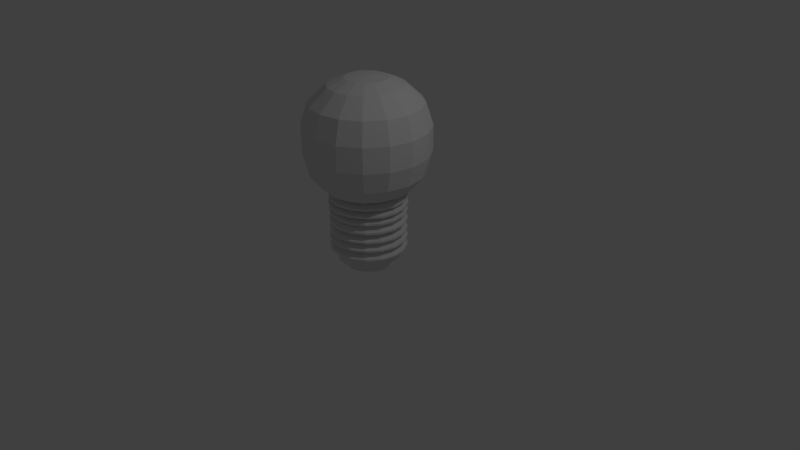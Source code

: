 # Source: pointLight.blend  (saved by Blender 2.78.0; exported with 4.5.12 LTS)
import bpy
from mathutils import Matrix  # noqa: F401  (used for matrix-valued properties, if any)

bpy.ops.wm.read_factory_settings(use_empty=True)
scene = bpy.context.scene
scene.name = 'Scene'

# ---- collections
col_collection_1 = bpy.data.collections.new('Collection 1'); scene.collection.children.link(col_collection_1)

# ---- materials (node trees are filled in below, after node groups)
mat_material = bpy.data.materials.new('Material')
mat_material.alpha_threshold = 0.0
mat_material.use_transparent_shadow = False
mat_material.roughness = 0.5
mat_material.line_color = (0.0, 0.0, 0.0, 1.0)

# ---- material node trees

# ---- world
world_world = bpy.data.worlds.new('World'); scene.world = world_world
world_world.color = (0.05088, 0.05088, 0.05088)
world_world.use_sun_shadow = False
world_world.sun_shadow_jitter_overblur = 0.0
world_world.cycles.sampling_method = 'MANUAL'

# ---- cameras
cam_camera = bpy.data.cameras.new('Camera')
cam_camera.clip_end = 100.0
cam_camera.lens = 35.0
cam_camera.sensor_width = 32.0
cam_camera.sensor_height = 18.0
cam_camera.ortho_scale = 7.314
cam_camera.dof.focus_distance = 0.0
cam_camera.dof.aperture_fstop = 128.0

# ---- lights
light_lamp = bpy.data.lights.new('Lamp', 'POINT')
light_lamp.transmission_factor = 0.0
light_lamp.cutoff_distance = 30.0
light_lamp.energy = 100.0
light_lamp.shadow_buffer_clip_start = 1.001
light_lamp.shadow_soft_size = 0.1
light_lamp.shadow_maximum_resolution = 0.006
light_lamp.use_absolute_resolution = True

# ---- meshes
me_cube = bpy.data.meshes.new('Cube')
me_cube.from_pydata([(-0.4024, 3.399e-07, 0.2323), (-0.4955, 3.474e-07, 0.1759), (-0.4, 3.576e-07, 0.1), (-0.4, 3.576e-07, 0.0), (-0.4931, 3.504e-07, 0.1539), (-7.451e-09, 1.024e-08, -0.1), (-0.3, 3.576e-07, 0.0), (-0.3, 3.576e-07, -0.1), (-0.4955, 3.339e-07, 0.2764), (-0.498, 3.306e-07, 0.3009), (-0.4073, 3.244e-07, 0.3474), (-0.4931, 3.181e-07, 0.3939), (-0.4931, 3.148e-07, 0.4184), (-0.4, 3.093e-07, 0.4601), (-0.4931, 3.017e-07, 0.5164), (-0.4955, 2.981e-07, 0.5433), (-0.4049, 2.905e-07, 0.5997), (-0.4931, 2.856e-07, 0.6364), (-0.4955, 2.819e-07, 0.6634), (-0.4024, 2.773e-07, 0.6977), (-0.5004, 2.724e-07, 0.7344), (-0.5029, 2.684e-07, 0.7638), (-0.4, 2.638e-07, 0.7981), (-0.498, 2.589e-07, 0.8348), (-0.498, 2.556e-07, 0.8593), (-0.4024, 2.507e-07, 0.8961), (-0.5609, 2.396e-07, 0.9784), (-0.7255, 2.131e-07, 1.176), (-0.7978, 1.774e-07, 1.441), (-0.7978, 1.344e-07, 1.761), (-0.7064, 9.623e-08, 2.046), (-0.4778, 6.757e-08, 2.259), (-0.2696, 5.597e-08, 2.345), (-0.3718, 0.154, 0.2323), (-0.4578, 0.1896, 0.1759), (-0.3696, 0.1531, 0.1), (-0.3696, 0.1531, 0.0), (-0.4555, 0.1887, 0.1539), (-7.451e-09, 1.118e-08, -0.1), (-0.2772, 0.1148, 0.0), (-0.2772, 0.1148, -0.1), (-0.4578, 0.1896, 0.2764), (-0.4601, 0.1906, 0.3009), (-0.3763, 0.1559, 0.3474), (-0.4555, 0.1887, 0.3939), (-0.4555, 0.1887, 0.4184), (-0.3696, 0.1531, 0.4601), (-0.4555, 0.1887, 0.5164), (-0.4578, 0.1896, 0.5433), (-0.3741, 0.1549, 0.5997), (-0.4555, 0.1887, 0.6364), (-0.4578, 0.1896, 0.6634), (-0.3718, 0.154, 0.6977), (-0.4623, 0.1915, 0.7344), (-0.4646, 0.1924, 0.7638), (-0.3696, 0.1531, 0.7981), (-0.4601, 0.1906, 0.8348), (-0.4601, 0.1906, 0.8593), (-0.3718, 0.154, 0.8961), (-0.5182, 0.2147, 0.9784), (-0.6702, 0.2776, 1.176), (-0.7371, 0.3053, 1.441), (-0.7371, 0.3053, 1.761), (-0.6526, 0.2703, 2.046), (-0.4415, 0.1829, 2.259), (-0.2491, 0.1032, 2.345), (-7.451e-09, 3.725e-09, 2.366), (-0.2846, 0.2846, 0.2323), (-0.3504, 0.3504, 0.1759), (-0.2828, 0.2828, 0.1), (-0.2828, 0.2828, 0.0), (-0.3487, 0.3487, 0.1539), (-7.451e-09, 7.451e-09, -0.1), (-0.2121, 0.2121, 0.0), (-0.2121, 0.2121, -0.1), (-0.3504, 0.3504, 0.2764), (-0.3521, 0.3521, 0.3009), (-0.288, 0.288, 0.3474), (-0.3487, 0.3487, 0.3939), (-0.3487, 0.3487, 0.4184), (-0.2828, 0.2828, 0.4601), (-0.3487, 0.3487, 0.5164), (-0.3504, 0.3504, 0.5433), (-0.2863, 0.2863, 0.5997), (-0.3487, 0.3487, 0.6364), (-0.3504, 0.3504, 0.6634), (-0.2846, 0.2846, 0.6977), (-0.3539, 0.3539, 0.7344), (-0.3556, 0.3556, 0.7638), (-0.2828, 0.2828, 0.7981), (-0.3521, 0.3521, 0.8348), (-0.3521, 0.3521, 0.8593), (-0.2846, 0.2846, 0.8961), (-0.3966, 0.3966, 0.9784), (-0.513, 0.513, 1.176), (-0.5641, 0.5641, 1.441), (-0.5641, 0.5641, 1.761), (-0.4995, 0.4995, 2.046), (-0.3379, 0.3379, 2.259), (-0.1906, 0.1906, 2.345), (-7.451e-09, 3.725e-09, 2.366), (-0.154, 0.3718, 0.2323), (-0.1896, 0.4578, 0.1759), (-0.1531, 0.3696, 0.1), (-0.1531, 0.3696, 0.0), (-0.1887, 0.4555, 0.1539), (-3.725e-09, 7.451e-09, -0.1), (-0.1148, 0.2772, 0.0), (-0.1148, 0.2772, -0.1), (-0.1896, 0.4578, 0.2764), (-0.1906, 0.4601, 0.3009), (-0.1559, 0.3763, 0.3474), (-0.1887, 0.4555, 0.3939), (-0.1887, 0.4555, 0.4184), (-0.1531, 0.3696, 0.4601), (-0.1887, 0.4555, 0.5164), (-0.1896, 0.4578, 0.5433), (-0.1549, 0.3741, 0.5997), (-0.1887, 0.4555, 0.6364), (-0.1896, 0.4578, 0.6634), (-0.154, 0.3718, 0.6977), (-0.1915, 0.4623, 0.7344), (-0.1924, 0.4646, 0.7638), (-0.1531, 0.3696, 0.7981), (-0.1906, 0.4601, 0.8348), (-0.1906, 0.4601, 0.8593), (-0.154, 0.3718, 0.8961), (-0.2147, 0.5182, 0.9784), (-0.2776, 0.6702, 1.176), (-0.3053, 0.7371, 1.441), (-0.3053, 0.7371, 1.761), (-0.2703, 0.6526, 2.046), (-0.1829, 0.4415, 2.259), (-0.1032, 0.2491, 2.345), (-7.451e-09, 0.0, 2.366), (3.576e-07, 0.4024, 0.2323), (3.725e-07, 0.4955, 0.1759), (3.874e-07, 0.4, 0.1), (3.874e-07, 0.4, 0.0), (3.725e-07, 0.4931, 0.1539), (-5.122e-09, 7.451e-09, -0.1), (4.023e-07, 0.3, 0.0), (4.023e-07, 0.3, -0.1), (3.725e-07, 0.4955, 0.2764), (3.874e-07, 0.498, 0.3009), (3.874e-07, 0.4073, 0.3474), (4.023e-07, 0.4931, 0.3939), (4.023e-07, 0.4931, 0.4184), (3.725e-07, 0.4, 0.4601), (3.725e-07, 0.4931, 0.5164), (3.576e-07, 0.4955, 0.5433), (3.427e-07, 0.4049, 0.5997), (3.576e-07, 0.4931, 0.6364), (3.576e-07, 0.4955, 0.6634), (2.98e-07, 0.4024, 0.6977), (3.427e-07, 0.5004, 0.7344), (3.725e-07, 0.5029, 0.7638), (3.278e-07, 0.4, 0.7981), (2.98e-07, 0.498, 0.8348), (2.98e-07, 0.498, 0.8593), (3.278e-07, 0.4024, 0.8961), (3.427e-07, 0.5609, 0.9784), (2.682e-07, 0.7255, 1.176), (2.682e-07, 0.7978, 1.441), (2.086e-07, 0.7978, 1.761), (1.788e-07, 0.7064, 2.046), (1.49e-07, 0.4778, 2.259), (1.118e-07, 0.2696, 2.345), (-7.451e-09, 0.0, 2.366), (0.154, 0.3718, 0.2323), (0.1896, 0.4578, 0.1759), (0.1531, 0.3696, 0.1), (0.1531, 0.3696, 0.0), (0.1887, 0.4555, 0.1539), (-3.725e-09, 7.451e-09, -0.1), (0.1148, 0.2772, 0.0), (0.1148, 0.2772, -0.1), (0.1896, 0.4578, 0.2764), (0.1906, 0.4601, 0.3009), (0.1559, 0.3763, 0.3474), (0.1887, 0.4555, 0.3939), (0.1887, 0.4555, 0.4184), (0.1531, 0.3696, 0.4601), (0.1887, 0.4555, 0.5164), (0.1896, 0.4578, 0.5433), (0.1549, 0.3741, 0.5997), (0.1887, 0.4555, 0.6364), (0.1896, 0.4578, 0.6634), (0.154, 0.3718, 0.6977), (0.1915, 0.4623, 0.7344), (0.1924, 0.4646, 0.7638), (0.1531, 0.3696, 0.7981), (0.1906, 0.4601, 0.8348), (0.1906, 0.4601, 0.8593), (0.154, 0.3718, 0.8961), (0.2147, 0.5182, 0.9784), (0.2776, 0.6702, 1.176), (0.3053, 0.7371, 1.441), (0.3053, 0.7371, 1.761), (0.2703, 0.6526, 2.046), (0.1829, 0.4415, 2.259), (0.1032, 0.2491, 2.345), (-7.451e-09, 0.0, 2.366), (0.2846, 0.2846, 0.2323), (0.3504, 0.3504, 0.1759), (0.2828, 0.2828, 0.1), (0.2828, 0.2828, 0.0), (0.3487, 0.3487, 0.1539), (-7.451e-09, 7.451e-09, -0.1), (0.2121, 0.2121, 0.0), (0.2121, 0.2121, -0.1), (0.3504, 0.3504, 0.2764), (0.3521, 0.3521, 0.3009), (0.288, 0.288, 0.3474), (0.3487, 0.3487, 0.3939), (0.3487, 0.3487, 0.4184), (0.2828, 0.2828, 0.4601), (0.3487, 0.3487, 0.5164), (0.3504, 0.3504, 0.5433), (0.2863, 0.2863, 0.5997), (0.3487, 0.3487, 0.6364), (0.3504, 0.3504, 0.6634), (0.2846, 0.2846, 0.6977), (0.3539, 0.3539, 0.7344), (0.3556, 0.3556, 0.7638), (0.2828, 0.2828, 0.7981), (0.3521, 0.3521, 0.8348), (0.3521, 0.3521, 0.8593), (0.2846, 0.2846, 0.8961), (0.3966, 0.3966, 0.9784), (0.513, 0.513, 1.176), (0.5641, 0.5641, 1.441), (0.5641, 0.5641, 1.761), (0.4995, 0.4995, 2.046), (0.3379, 0.3379, 2.259), (0.1906, 0.1906, 2.345), (-7.451e-09, 3.725e-09, 2.366), (0.3718, 0.154, 0.2323), (0.4578, 0.1896, 0.1759), (0.3696, 0.1531, 0.1), (0.3696, 0.1531, 0.0), (0.4555, 0.1887, 0.1539), (-7.451e-09, 1.118e-08, -0.1), (0.2772, 0.1148, 0.0), (0.2772, 0.1148, -0.1), (0.4578, 0.1896, 0.2764), (0.4601, 0.1906, 0.3009), (0.3763, 0.1559, 0.3474), (0.4555, 0.1887, 0.3939), (0.4555, 0.1887, 0.4184), (0.3696, 0.1531, 0.4601), (0.4555, 0.1887, 0.5164), (0.4578, 0.1896, 0.5433), (0.3741, 0.1549, 0.5997), (0.4555, 0.1887, 0.6364), (0.4578, 0.1896, 0.6634), (0.3718, 0.154, 0.6977), (0.4623, 0.1915, 0.7344), (0.4646, 0.1924, 0.7638), (0.3696, 0.1531, 0.7981), (0.4601, 0.1906, 0.8348), (0.4601, 0.1906, 0.8593), (0.3718, 0.154, 0.8961), (0.5182, 0.2147, 0.9784), (0.6702, 0.2776, 1.176), (0.7371, 0.3053, 1.441), (0.7371, 0.3053, 1.761), (0.6526, 0.2703, 2.046), (0.4415, 0.1829, 2.259), (0.2491, 0.1032, 2.345), (-7.451e-09, 3.725e-09, 2.366), (0.4024, -3.725e-07, 0.2323), (0.4955, -4.619e-07, 0.1759), (0.4, -4.321e-07, 0.1), (0.4, -4.321e-07, 0.0), (0.4931, -4.619e-07, 0.1539), (-7.451e-09, 1.024e-08, -0.1), (0.3, -4.47e-07, 0.0), (0.3, -4.47e-07, -0.1), (0.4955, -4.619e-07, 0.2764), (0.498, -4.47e-07, 0.3009), (0.4073, -4.172e-07, 0.3474), (0.4931, -4.619e-07, 0.3939), (0.4931, -4.619e-07, 0.4184), (0.4, -4.172e-07, 0.4601), (0.4931, -4.619e-07, 0.5164), (0.4955, -4.47e-07, 0.5433), (0.4049, -3.874e-07, 0.5997), (0.4931, -4.321e-07, 0.6364), (0.4955, -4.47e-07, 0.6634), (0.4024, -3.427e-07, 0.6977), (0.5004, -4.023e-07, 0.7344), (0.5029, -4.47e-07, 0.7638), (0.4, -3.874e-07, 0.7981), (0.498, -3.576e-07, 0.8348), (0.498, -3.576e-07, 0.8593), (0.4024, -3.874e-07, 0.8961), (0.5609, -4.47e-07, 0.9784), (0.7255, -3.874e-07, 1.176), (0.7978, -3.576e-07, 1.441), (0.7978, -2.98e-07, 1.761), (0.7064, -2.384e-07, 2.046), (0.4778, -2.086e-07, 2.259), (0.2696, -1.49e-07, 2.345), (-7.451e-09, 3.609e-09, 2.366), (0.3718, -0.154, 0.2323), (0.4578, -0.1896, 0.1759), (0.3696, -0.1531, 0.1), (0.3696, -0.1531, 0.0), (0.4555, -0.1887, 0.1539), (-7.451e-09, 1.118e-08, -0.1), (0.2772, -0.1148, 0.0), (0.2772, -0.1148, -0.1), (0.4578, -0.1896, 0.2764), (0.4601, -0.1906, 0.3009), (0.3763, -0.1559, 0.3474), (0.4555, -0.1887, 0.3939), (0.4555, -0.1887, 0.4184), (0.3696, -0.1531, 0.4601), (0.4555, -0.1887, 0.5164), (0.4578, -0.1896, 0.5433), (0.3741, -0.1549, 0.5997), (0.4555, -0.1887, 0.6364), (0.4578, -0.1896, 0.6634), (0.3718, -0.154, 0.6977), (0.4623, -0.1915, 0.7344), (0.4646, -0.1924, 0.7638), (0.3696, -0.1531, 0.7981), (0.4601, -0.1906, 0.8348), (0.4601, -0.1906, 0.8593), (0.3718, -0.154, 0.8961), (0.5182, -0.2147, 0.9784), (0.6702, -0.2776, 1.176), (0.7371, -0.3053, 1.441), (0.7371, -0.3053, 1.761), (0.6526, -0.2703, 2.046), (0.4415, -0.1829, 2.259), (0.2491, -0.1032, 2.345), (-7.451e-09, 3.725e-09, 2.366), (0.2846, -0.2846, 0.2323), (0.3504, -0.3504, 0.1759), (0.2828, -0.2828, 0.1), (0.2828, -0.2828, 0.0), (0.3487, -0.3487, 0.1539), (-7.451e-09, 7.451e-09, -0.1), (0.2121, -0.2121, 0.0), (0.2121, -0.2121, -0.1), (0.3504, -0.3504, 0.2764), (0.3521, -0.3521, 0.3009), (0.288, -0.288, 0.3474), (0.3487, -0.3487, 0.3939), (0.3487, -0.3487, 0.4184), (0.2828, -0.2828, 0.4601), (0.3487, -0.3487, 0.5164), (0.3504, -0.3504, 0.5433), (0.2863, -0.2863, 0.5997), (0.3487, -0.3487, 0.6364), (0.3504, -0.3504, 0.6634), (0.2846, -0.2846, 0.6977), (0.3539, -0.3539, 0.7344), (0.3556, -0.3556, 0.7638), (0.2828, -0.2828, 0.7981), (0.3521, -0.3521, 0.8348), (0.3521, -0.3521, 0.8593), (0.2846, -0.2846, 0.8961), (0.3966, -0.3966, 0.9784), (0.513, -0.513, 1.176), (0.5641, -0.5641, 1.441), (0.5641, -0.5641, 1.761), (0.4995, -0.4995, 2.046), (0.3379, -0.3379, 2.259), (0.1906, -0.1906, 2.345), (-7.451e-09, 3.725e-09, 2.366), (0.154, -0.3718, 0.2323), (0.1896, -0.4578, 0.1759), (0.1531, -0.3696, 0.1), (0.1531, -0.3696, 0.0), (0.1887, -0.4555, 0.1539), (-3.725e-09, 7.451e-09, -0.1), (0.1148, -0.2772, 0.0), (0.1148, -0.2772, -0.1), (0.1896, -0.4578, 0.2764), (0.1906, -0.4601, 0.3009), (0.1559, -0.3763, 0.3474), (0.1887, -0.4555, 0.3939), (0.1887, -0.4555, 0.4184), (0.1531, -0.3696, 0.4601), (0.1887, -0.4555, 0.5164), (0.1896, -0.4578, 0.5433), (0.1549, -0.3741, 0.5997), (0.1887, -0.4555, 0.6364), (0.1896, -0.4578, 0.6634), (0.154, -0.3718, 0.6977), (0.1915, -0.4623, 0.7344), (0.1924, -0.4646, 0.7638), (0.1531, -0.3696, 0.7981), (0.1906, -0.4601, 0.8348), (0.1906, -0.4601, 0.8593), (0.154, -0.3718, 0.8961), (0.2147, -0.5182, 0.9784), (0.2776, -0.6702, 1.176), (0.3053, -0.7371, 1.441), (0.3053, -0.7371, 1.761), (0.2703, -0.6526, 2.046), (0.1829, -0.4415, 2.259), (0.1032, -0.2491, 2.345), (-7.451e-09, 0.0, 2.366), (-4.321e-07, -0.4024, 0.2323), (-5.364e-07, -0.4955, 0.1759), (-4.917e-07, -0.4, 0.1), (-4.917e-07, -0.4, 0.0), (-5.662e-07, -0.4931, 0.1539), (-5.122e-09, 7.451e-09, -0.1), (-4.917e-07, -0.3, 0.0), (-4.917e-07, -0.3, -0.1), (-5.364e-07, -0.4955, 0.2764), (-5.066e-07, -0.498, 0.3009), (-4.321e-07, -0.4073, 0.3474), (-5.662e-07, -0.4931, 0.3939), (-5.662e-07, -0.4931, 0.4184), (-4.619e-07, -0.4, 0.4601), (-5.662e-07, -0.4931, 0.5164), (-5.364e-07, -0.4955, 0.5433), (-4.47e-07, -0.4049, 0.5997), (-5.215e-07, -0.4931, 0.6364), (-5.364e-07, -0.4955, 0.6634), (-3.874e-07, -0.4024, 0.6977), (-4.619e-07, -0.5004, 0.7344), (-5.066e-07, -0.5029, 0.7638), (-4.619e-07, -0.4, 0.7981), (-3.874e-07, -0.498, 0.8348), (-3.874e-07, -0.498, 0.8593), (-4.321e-07, -0.4024, 0.8961), (-5.364e-07, -0.5609, 0.9784), (-4.768e-07, -0.7255, 1.176), (-4.47e-07, -0.7978, 1.441), (-3.874e-07, -0.7978, 1.761), (-3.278e-07, -0.7064, 2.046), (-2.682e-07, -0.4778, 2.259), (-1.639e-07, -0.2696, 2.345), (-7.451e-09, 0.0, 2.366), (-0.154, -0.3718, 0.2323), (-0.1896, -0.4578, 0.1759), (-0.1531, -0.3696, 0.1), (-0.1531, -0.3696, 0.0), (-0.1887, -0.4555, 0.1539), (-3.725e-09, 7.451e-09, -0.1), (-0.1148, -0.2772, 0.0), (-0.1148, -0.2772, -0.1), (-0.1896, -0.4578, 0.2764), (-0.1906, -0.4601, 0.3009), (-0.1559, -0.3763, 0.3474), (-0.1887, -0.4555, 0.3939), (-0.1887, -0.4555, 0.4184), (-0.1531, -0.3696, 0.4601), (-0.1887, -0.4555, 0.5164), (-0.1896, -0.4578, 0.5433), (-0.1549, -0.3741, 0.5997), (-0.1887, -0.4555, 0.6364), (-0.1896, -0.4578, 0.6634), (-0.154, -0.3718, 0.6977), (-0.1915, -0.4623, 0.7344), (-0.1924, -0.4646, 0.7638), (-0.1531, -0.3696, 0.7981), (-0.1906, -0.4601, 0.8348), (-0.1906, -0.4601, 0.8593), (-0.154, -0.3718, 0.8961), (-0.2147, -0.5182, 0.9784), (-0.2776, -0.6702, 1.176), (-0.3053, -0.7371, 1.441), (-0.3053, -0.7371, 1.761), (-0.2703, -0.6526, 2.046), (-0.1829, -0.4415, 2.259), (-0.1032, -0.2491, 2.345), (-7.451e-09, 0.0, 2.366), (-0.2846, -0.2846, 0.2323), (-0.3504, -0.3504, 0.1759), (-0.2828, -0.2828, 0.1), (-0.2828, -0.2828, 0.0), (-0.3487, -0.3487, 0.1539), (-7.451e-09, 7.451e-09, -0.1), (-0.2121, -0.2121, 0.0), (-0.2121, -0.2121, -0.1), (-0.3504, -0.3504, 0.2764), (-0.3521, -0.3521, 0.3009), (-0.288, -0.288, 0.3474), (-0.3487, -0.3487, 0.3939), (-0.3487, -0.3487, 0.4184), (-0.2828, -0.2828, 0.4601), (-0.3487, -0.3487, 0.5164), (-0.3504, -0.3504, 0.5433), (-0.2863, -0.2863, 0.5997), (-0.3487, -0.3487, 0.6364), (-0.3504, -0.3504, 0.6634), (-0.2846, -0.2846, 0.6977), (-0.3539, -0.3539, 0.7344), (-0.3556, -0.3556, 0.7638), (-0.2828, -0.2828, 0.7981), (-0.3521, -0.3521, 0.8348), (-0.3521, -0.3521, 0.8593), (-0.2846, -0.2846, 0.8961), (-0.3966, -0.3966, 0.9784), (-0.513, -0.513, 1.176), (-0.5641, -0.5641, 1.441), (-0.5641, -0.5641, 1.761), (-0.4995, -0.4995, 2.046), (-0.3379, -0.3379, 2.259), (-0.1906, -0.1906, 2.345), (-7.451e-09, 3.725e-09, 2.366), (-0.3718, -0.154, 0.2323), (-0.4578, -0.1896, 0.1759), (-0.3696, -0.1531, 0.1), (-0.3696, -0.1531, 0.0), (-0.4555, -0.1887, 0.1539), (-7.451e-09, 1.118e-08, -0.1), (-0.2772, -0.1148, 0.0), (-0.2772, -0.1148, -0.1), (-0.4578, -0.1896, 0.2764), (-0.4601, -0.1906, 0.3009), (-0.3763, -0.1559, 0.3474), (-0.4555, -0.1887, 0.3939), (-0.4555, -0.1887, 0.4184), (-0.3696, -0.1531, 0.4601), (-0.4555, -0.1887, 0.5164), (-0.4578, -0.1896, 0.5433), (-0.3741, -0.1549, 0.5997), (-0.4555, -0.1887, 0.6364), (-0.4578, -0.1896, 0.6634), (-0.3718, -0.154, 0.6977), (-0.4623, -0.1915, 0.7344), (-0.4646, -0.1924, 0.7638), (-0.3696, -0.1531, 0.7981), (-0.4601, -0.1906, 0.8348), (-0.4601, -0.1906, 0.8593), (-0.3718, -0.154, 0.8961), (-0.5182, -0.2147, 0.9784), (-0.6702, -0.2776, 1.176), (-0.7371, -0.3053, 1.441), (-0.7371, -0.3053, 1.761), (-0.6526, -0.2703, 2.046), (-0.4415, -0.1829, 2.259), (-0.2491, -0.1032, 2.345), (-7.451e-09, 3.725e-09, 2.366), (-7.451e-09, 3.609e-09, 2.366)], [], [(3, 36, 39, 6), (23, 56, 55, 22), (4, 37, 35, 2), (24, 57, 56, 23), (7, 40, 38, 5), (25, 58, 57, 24), (6, 39, 40, 7), (26, 59, 58, 25), (13, 46, 45, 12), (27, 60, 59, 26), (14, 47, 46, 13), (12, 45, 44, 11), (28, 61, 60, 27), (15, 48, 47, 14), (11, 44, 43, 10), (29, 62, 61, 28), (16, 49, 48, 15), (10, 43, 42, 9), (30, 63, 62, 29), (17, 50, 49, 16), (9, 42, 41, 8), (31, 64, 63, 30), (18, 51, 50, 17), (8, 41, 33, 0), (32, 65, 64, 31), (19, 52, 51, 18), (0, 33, 34, 1), (543, 66, 65, 32), (20, 53, 52, 19), (1, 34, 37, 4), (21, 54, 53, 20), (2, 35, 36, 3), (22, 55, 54, 21), (45, 79, 78, 44), (61, 95, 94, 60), (48, 82, 81, 47), (44, 78, 77, 43), (62, 96, 95, 61), (49, 83, 82, 48), (43, 77, 76, 42), (63, 97, 96, 62), (50, 84, 83, 49), (42, 76, 75, 41), (64, 98, 97, 63), (51, 85, 84, 50), (41, 75, 67, 33), (65, 99, 98, 64), (52, 86, 85, 51), (33, 67, 68, 34), (66, 100, 99, 65), (53, 87, 86, 52), (34, 68, 71, 37), (54, 88, 87, 53), (35, 69, 70, 36), (55, 89, 88, 54), (36, 70, 73, 39), (56, 90, 89, 55), (37, 71, 69, 35), (57, 91, 90, 56), (40, 74, 72, 38), (58, 92, 91, 57), (39, 73, 74, 40), (59, 93, 92, 58), (46, 80, 79, 45), (60, 94, 93, 59), (47, 81, 80, 46), (91, 125, 124, 90), (74, 108, 106, 72), (92, 126, 125, 91), (73, 107, 108, 74), (93, 127, 126, 92), (80, 114, 113, 79), (94, 128, 127, 93), (81, 115, 114, 80), (79, 113, 112, 78), (95, 129, 128, 94), (82, 116, 115, 81), (78, 112, 111, 77), (96, 130, 129, 95), (83, 117, 116, 82), (77, 111, 110, 76), (97, 131, 130, 96), (84, 118, 117, 83), (76, 110, 109, 75), (98, 132, 131, 97), (85, 119, 118, 84), (75, 109, 101, 67), (99, 133, 132, 98), (86, 120, 119, 85), (67, 101, 102, 68), (100, 134, 133, 99), (87, 121, 120, 86), (68, 102, 105, 71), (88, 122, 121, 87), (69, 103, 104, 70), (89, 123, 122, 88), (70, 104, 107, 73), (90, 124, 123, 89), (71, 105, 103, 69), (134, 168, 167, 133), (121, 155, 154, 120), (102, 136, 139, 105), (122, 156, 155, 121), (103, 137, 138, 104), (123, 157, 156, 122), (104, 138, 141, 107), (124, 158, 157, 123), (105, 139, 137, 103), (125, 159, 158, 124), (108, 142, 140, 106), (126, 160, 159, 125), (107, 141, 142, 108), (127, 161, 160, 126), (114, 148, 147, 113), (128, 162, 161, 127), (115, 149, 148, 114), (113, 147, 146, 112), (129, 163, 162, 128), (116, 150, 149, 115), (112, 146, 145, 111), (130, 164, 163, 129), (117, 151, 150, 116), (111, 145, 144, 110), (131, 165, 164, 130), (118, 152, 151, 117), (110, 144, 143, 109), (132, 166, 165, 131), (119, 153, 152, 118), (109, 143, 135, 101), (133, 167, 166, 132), (120, 154, 153, 119), (101, 135, 136, 102), (164, 198, 197, 163), (151, 185, 184, 150), (145, 179, 178, 144), (165, 199, 198, 164), (152, 186, 185, 151), (144, 178, 177, 143), (166, 200, 199, 165), (153, 187, 186, 152), (143, 177, 169, 135), (167, 201, 200, 166), (154, 188, 187, 153), (135, 169, 170, 136), (168, 202, 201, 167), (155, 189, 188, 154), (136, 170, 173, 139), (156, 190, 189, 155), (137, 171, 172, 138), (157, 191, 190, 156), (138, 172, 175, 141), (158, 192, 191, 157), (139, 173, 171, 137), (159, 193, 192, 158), (142, 176, 174, 140), (160, 194, 193, 159), (141, 175, 176, 142), (161, 195, 194, 160), (148, 182, 181, 147), (162, 196, 195, 161), (149, 183, 182, 148), (147, 181, 180, 146), (163, 197, 196, 162), (150, 184, 183, 149), (146, 180, 179, 145), (194, 228, 227, 193), (175, 209, 210, 176), (195, 229, 228, 194), (182, 216, 215, 181), (196, 230, 229, 195), (183, 217, 216, 182), (181, 215, 214, 180), (197, 231, 230, 196), (184, 218, 217, 183), (180, 214, 213, 179), (198, 232, 231, 197), (185, 219, 218, 184), (179, 213, 212, 178), (199, 233, 232, 198), (186, 220, 219, 185), (178, 212, 211, 177), (200, 234, 233, 199), (187, 221, 220, 186), (177, 211, 203, 169), (201, 235, 234, 200), (188, 222, 221, 187), (169, 203, 204, 170), (202, 236, 235, 201), (189, 223, 222, 188), (170, 204, 207, 173), (190, 224, 223, 189), (171, 205, 206, 172), (191, 225, 224, 190), (172, 206, 209, 175), (192, 226, 225, 191), (173, 207, 205, 171), (193, 227, 226, 192), (176, 210, 208, 174), (224, 258, 257, 223), (205, 239, 240, 206), (225, 259, 258, 224), (206, 240, 243, 209), (226, 260, 259, 225), (207, 241, 239, 205), (227, 261, 260, 226), (210, 244, 242, 208), (228, 262, 261, 227), (209, 243, 244, 210), (229, 263, 262, 228), (216, 250, 249, 215), (230, 264, 263, 229), (217, 251, 250, 216), (215, 249, 248, 214), (231, 265, 264, 230), (218, 252, 251, 217), (214, 248, 247, 213), (232, 266, 265, 231), (219, 253, 252, 218), (213, 247, 246, 212), (233, 267, 266, 232), (220, 254, 253, 219), (212, 246, 245, 211), (234, 268, 267, 233), (221, 255, 254, 220), (211, 245, 237, 203), (235, 269, 268, 234), (222, 256, 255, 221), (203, 237, 238, 204), (236, 270, 269, 235), (223, 257, 256, 222), (204, 238, 241, 207), (254, 288, 287, 253), (246, 280, 279, 245), (268, 302, 301, 267), (255, 289, 288, 254), (245, 279, 271, 237), (269, 303, 302, 268), (256, 290, 289, 255), (237, 271, 272, 238), (270, 304, 303, 269), (257, 291, 290, 256), (238, 272, 275, 241), (258, 292, 291, 257), (239, 273, 274, 240), (259, 293, 292, 258), (240, 274, 277, 243), (260, 294, 293, 259), (241, 275, 273, 239), (261, 295, 294, 260), (244, 278, 276, 242), (262, 296, 295, 261), (243, 277, 278, 244), (263, 297, 296, 262), (250, 284, 283, 249), (264, 298, 297, 263), (251, 285, 284, 250), (249, 283, 282, 248), (265, 299, 298, 264), (252, 286, 285, 251), (248, 282, 281, 247), (266, 300, 299, 265), (253, 287, 286, 252), (247, 281, 280, 246), (267, 301, 300, 266), (284, 318, 317, 283), (298, 332, 331, 297), (285, 319, 318, 284), (283, 317, 316, 282), (299, 333, 332, 298), (286, 320, 319, 285), (282, 316, 315, 281), (300, 334, 333, 299), (287, 321, 320, 286), (281, 315, 314, 280), (301, 335, 334, 300), (288, 322, 321, 287), (280, 314, 313, 279), (302, 336, 335, 301), (289, 323, 322, 288), (279, 313, 305, 271), (303, 337, 336, 302), (290, 324, 323, 289), (271, 305, 306, 272), (304, 338, 337, 303), (291, 325, 324, 290), (272, 306, 309, 275), (292, 326, 325, 291), (273, 307, 308, 274), (293, 327, 326, 292), (274, 308, 311, 277), (294, 328, 327, 293), (275, 309, 307, 273), (295, 329, 328, 294), (278, 312, 310, 276), (296, 330, 329, 295), (277, 311, 312, 278), (297, 331, 330, 296), (308, 342, 345, 311), (328, 362, 361, 327), (309, 343, 341, 307), (329, 363, 362, 328), (312, 346, 344, 310), (330, 364, 363, 329), (311, 345, 346, 312), (331, 365, 364, 330), (318, 352, 351, 317), (332, 366, 365, 331), (319, 353, 352, 318), (317, 351, 350, 316), (333, 367, 366, 332), (320, 354, 353, 319), (316, 350, 349, 315), (334, 368, 367, 333), (321, 355, 354, 320), (315, 349, 348, 314), (335, 369, 368, 334), (322, 356, 355, 321), (314, 348, 347, 313), (336, 370, 369, 335), (323, 357, 356, 322), (313, 347, 339, 305), (337, 371, 370, 336), (324, 358, 357, 323), (305, 339, 340, 306), (338, 372, 371, 337), (325, 359, 358, 324), (306, 340, 343, 309), (326, 360, 359, 325), (307, 341, 342, 308), (327, 361, 360, 326), (347, 381, 373, 339), (371, 405, 404, 370), (358, 392, 391, 357), (339, 373, 374, 340), (372, 406, 405, 371), (359, 393, 392, 358), (340, 374, 377, 343), (360, 394, 393, 359), (341, 375, 376, 342), (361, 395, 394, 360), (342, 376, 379, 345), (362, 396, 395, 361), (343, 377, 375, 341), (363, 397, 396, 362), (346, 380, 378, 344), (364, 398, 397, 363), (345, 379, 380, 346), (365, 399, 398, 364), (352, 386, 385, 351), (366, 400, 399, 365), (353, 387, 386, 352), (351, 385, 384, 350), (367, 401, 400, 366), (354, 388, 387, 353), (350, 384, 383, 349), (368, 402, 401, 367), (355, 389, 388, 354), (349, 383, 382, 348), (369, 403, 402, 368), (356, 390, 389, 355), (348, 382, 381, 347), (370, 404, 403, 369), (357, 391, 390, 356), (385, 419, 418, 384), (401, 435, 434, 400), (388, 422, 421, 387), (384, 418, 417, 383), (402, 436, 435, 401), (389, 423, 422, 388), (383, 417, 416, 382), (403, 437, 436, 402), (390, 424, 423, 389), (382, 416, 415, 381), (404, 438, 437, 403), (391, 425, 424, 390), (381, 415, 407, 373), (405, 439, 438, 404), (392, 426, 425, 391), (373, 407, 408, 374), (406, 440, 439, 405), (393, 427, 426, 392), (374, 408, 411, 377), (394, 428, 427, 393), (375, 409, 410, 376), (395, 429, 428, 394), (376, 410, 413, 379), (396, 430, 429, 395), (377, 411, 409, 375), (397, 431, 430, 396), (380, 414, 412, 378), (398, 432, 431, 397), (379, 413, 414, 380), (399, 433, 432, 398), (386, 420, 419, 385), (400, 434, 433, 399), (387, 421, 420, 386), (431, 465, 464, 430), (414, 448, 446, 412), (432, 466, 465, 431), (413, 447, 448, 414), (433, 467, 466, 432), (420, 454, 453, 419), (434, 468, 467, 433), (421, 455, 454, 420), (419, 453, 452, 418), (435, 469, 468, 434), (422, 456, 455, 421), (418, 452, 451, 417), (436, 470, 469, 435), (423, 457, 456, 422), (417, 451, 450, 416), (437, 471, 470, 436), (424, 458, 457, 423), (416, 450, 449, 415), (438, 472, 471, 437), (425, 459, 458, 424), (415, 449, 441, 407), (439, 473, 472, 438), (426, 460, 459, 425), (407, 441, 442, 408), (440, 474, 473, 439), (427, 461, 460, 426), (408, 442, 445, 411), (428, 462, 461, 427), (409, 443, 444, 410), (429, 463, 462, 428), (410, 444, 447, 413), (430, 464, 463, 429), (411, 445, 443, 409), (461, 495, 494, 460), (442, 476, 479, 445), (462, 496, 495, 461), (443, 477, 478, 444), (463, 497, 496, 462), (444, 478, 481, 447), (464, 498, 497, 463), (445, 479, 477, 443), (465, 499, 498, 464), (448, 482, 480, 446), (466, 500, 499, 465), (447, 481, 482, 448), (467, 501, 500, 466), (454, 488, 487, 453), (468, 502, 501, 467), (455, 489, 488, 454), (453, 487, 486, 452), (469, 503, 502, 468), (456, 490, 489, 455), (452, 486, 485, 451), (470, 504, 503, 469), (457, 491, 490, 456), (451, 485, 484, 450), (471, 505, 504, 470), (458, 492, 491, 457), (450, 484, 483, 449), (472, 506, 505, 471), (459, 493, 492, 458), (449, 483, 475, 441), (473, 507, 506, 472), (460, 494, 493, 459), (441, 475, 476, 442), (474, 508, 507, 473), (491, 525, 524, 490), (485, 519, 518, 484), (505, 539, 538, 504), (492, 526, 525, 491), (484, 518, 517, 483), (506, 540, 539, 505), (493, 527, 526, 492), (483, 517, 509, 475), (507, 541, 540, 506), (494, 528, 527, 493), (475, 509, 510, 476), (508, 542, 541, 507), (495, 529, 528, 494), (476, 510, 513, 479), (496, 530, 529, 495), (477, 511, 512, 478), (497, 531, 530, 496), (478, 512, 515, 481), (498, 532, 531, 497), (479, 513, 511, 477), (499, 533, 532, 498), (482, 516, 514, 480), (500, 534, 533, 499), (481, 515, 516, 482), (501, 535, 534, 500), (488, 522, 521, 487), (502, 536, 535, 501), (489, 523, 522, 488), (487, 521, 520, 486), (503, 537, 536, 502), (490, 524, 523, 489), (486, 520, 519, 485), (504, 538, 537, 503), (515, 6, 7, 516), (535, 26, 25, 534), (522, 13, 12, 521), (536, 27, 26, 535), (523, 14, 13, 522), (521, 12, 11, 520), (537, 28, 27, 536), (524, 15, 14, 523), (520, 11, 10, 519), (538, 29, 28, 537), (525, 16, 15, 524), (519, 10, 9, 518), (539, 30, 29, 538), (526, 17, 16, 525), (518, 9, 8, 517), (540, 31, 30, 539), (527, 18, 17, 526), (517, 8, 0, 509), (541, 32, 31, 540), (528, 19, 18, 527), (509, 0, 1, 510), (542, 543, 32, 541), (529, 20, 19, 528), (510, 1, 4, 513), (530, 21, 20, 529), (511, 2, 3, 512), (531, 22, 21, 530), (512, 3, 6, 515), (532, 23, 22, 531), (513, 4, 2, 511), (533, 24, 23, 532), (516, 7, 5, 514), (534, 25, 24, 533)])
_uv = me_cube.uv_layers.new(name='UVMap')
_uv.uv.foreach_set('vector', [0.6875, 0.3386, 0.625, 0.3386, 0.625, 0.3386, 0.6875, 0.3386, 0.6875, 0.7839, 0.625, 0.7839, 0.625, 0.8155, 0.6875, 0.8155, 0.6875, 0.469, 0.625, 0.469, 0.625, 0.4442, 0.6875, 0.4442, 0.6875, 0.7894, 0.625, 0.7894, 0.625, 0.7839, 0.6875, 0.7839, 0.6875, 0.1999, 0.625, 0.1999, 0.625, 1.615e-07, 0.6875, 1.615e-07, 0.6875, 0.8338, 0.625, 0.8338, 0.625, 0.7894, 0.6875, 0.7894, 0.6875, 0.3386, 0.625, 0.3386, 0.625, 0.1999, 0.6875, 0.1999, 0.6875, 0.7914, 0.625, 0.7914, 0.625, 0.8338, 0.6875, 0.8338, 0.6875, 0.7073, 0.625, 0.7073, 0.625, 0.642, 0.6875, 0.642, 0.6875, 0.7774, 0.625, 0.7774, 0.625, 0.7914, 0.6875, 0.7914, 0.6875, 0.6872, 0.625, 0.6872, 0.625, 0.7073, 0.6875, 0.7073, 0.6875, 0.642, 0.625, 0.642, 0.625, 0.6292, 0.6875, 0.6292, 0.6875, 0.7978, 0.625, 0.7978, 0.625, 0.7774, 0.6875, 0.7774, 0.6875, 0.697, 0.625, 0.697, 0.625, 0.6872, 0.6875, 0.6872, 0.6875, 0.6292, 0.625, 0.6292, 0.625, 0.643, 0.6875, 0.643, 0.6875, 0.8324, 0.625, 0.8324, 0.625, 0.7978, 0.6875, 0.7978, 0.6875, 0.7598, 0.625, 0.7598, 0.625, 0.697, 0.6875, 0.697, 0.6875, 0.643, 0.625, 0.643, 0.625, 0.5729, 0.6875, 0.5729, 0.6875, 0.8724, 0.625, 0.8724, 0.625, 0.8324, 0.6875, 0.8324, 0.6875, 0.7316, 0.625, 0.7316, 0.625, 0.7598, 0.6875, 0.7598, 0.6875, 0.5729, 0.625, 0.5729, 0.625, 0.5579, 0.6875, 0.5579, 0.6875, 0.9259, 0.625, 0.9259, 0.625, 0.8724, 0.6875, 0.8724, 0.6875, 0.7392, 0.625, 0.7392, 0.625, 0.7316, 0.6875, 0.7316, 0.6875, 0.5579, 0.625, 0.5579, 0.625, 0.5643, 0.6875, 0.5643, 0.6875, 0.9665, 0.625, 0.9665, 0.625, 0.9259, 0.6875, 0.9259, 0.6875, 0.7902, 0.625, 0.7902, 0.625, 0.7392, 0.6875, 0.7392, 0.6875, 0.5643, 0.625, 0.5643, 0.625, 0.4857, 0.6875, 0.4857, 0.6875, 1.0, 0.625, 1.0, 0.625, 0.9665, 0.6875, 0.9665, 0.6875, 0.7579, 0.625, 0.7579, 0.625, 0.7902, 0.6875, 0.7902, 0.6875, 0.4857, 0.625, 0.4857, 0.625, 0.469, 0.6875, 0.469, 0.6875, 0.7648, 0.625, 0.7648, 0.625, 0.7579, 0.6875, 0.7579, 0.6875, 0.4442, 0.625, 0.4442, 0.625, 0.3386, 0.6875, 0.3386, 0.6875, 0.8155, 0.625, 0.8155, 0.625, 0.7648, 0.6875, 0.7648, 0.625, 0.642, 0.5625, 0.642, 0.5625, 0.6292, 0.625, 0.6292, 0.625, 0.7978, 0.5625, 0.7978, 0.5625, 0.7774, 0.625, 0.7774, 0.625, 0.697, 0.5625, 0.697, 0.5625, 0.6872, 0.625, 0.6872, 0.625, 0.6292, 0.5625, 0.6292, 0.5625, 0.643, 0.625, 0.643, 0.625, 0.8324, 0.5625, 0.8324, 0.5625, 0.7978, 0.625, 0.7978, 0.625, 0.7598, 0.5625, 0.7598, 0.5625, 0.697, 0.625, 0.697, 0.625, 0.643, 0.5625, 0.643, 0.5625, 0.5729, 0.625, 0.5729, 0.625, 0.8724, 0.5625, 0.8724, 0.5625, 0.8324, 0.625, 0.8324, 0.625, 0.7316, 0.5625, 0.7316, 0.5625, 0.7598, 0.625, 0.7598, 0.625, 0.5729, 0.5625, 0.5729, 0.5625, 0.5579, 0.625, 0.5579, 0.625, 0.9259, 0.5625, 0.9259, 0.5625, 0.8724, 0.625, 0.8724, 0.625, 0.7392, 0.5625, 0.7392, 0.5625, 0.7316, 0.625, 0.7316, 0.625, 0.5579, 0.5625, 0.5579, 0.5625, 0.5643, 0.625, 0.5643, 0.625, 0.9665, 0.5625, 0.9665, 0.5625, 0.9259, 0.625, 0.9259, 0.625, 0.7902, 0.5625, 0.7902, 0.5625, 0.7392, 0.625, 0.7392, 0.625, 0.5643, 0.5625, 0.5643, 0.5625, 0.4857, 0.625, 0.4857, 0.625, 1.0, 0.5625, 1.0, 0.5625, 0.9665, 0.625, 0.9665, 0.625, 0.7579, 0.5625, 0.7579, 0.5625, 0.7902, 0.625, 0.7902, 0.625, 0.4857, 0.5625, 0.4857, 0.5625, 0.469, 0.625, 0.469, 0.625, 0.7648, 0.5625, 0.7648, 0.5625, 0.7579, 0.625, 0.7579, 0.625, 0.4442, 0.5625, 0.4442, 0.5625, 0.3386, 0.625, 0.3386, 0.625, 0.8155, 0.5625, 0.8155, 0.5625, 0.7648, 0.625, 0.7648, 0.625, 0.3386, 0.5625, 0.3386, 0.5625, 0.3386, 0.625, 0.3386, 0.625, 0.7839, 0.5625, 0.7839, 0.5625, 0.8155, 0.625, 0.8155, 0.625, 0.469, 0.5625, 0.469, 0.5625, 0.4442, 0.625, 0.4442, 0.625, 0.7894, 0.5625, 0.7894, 0.5625, 0.7839, 0.625, 0.7839, 0.625, 0.1999, 0.5625, 0.1999, 0.5625, 1.615e-07, 0.625, 1.615e-07, 0.625, 0.8338, 0.5625, 0.8338, 0.5625, 0.7894, 0.625, 0.7894, 0.625, 0.3386, 0.5625, 0.3386, 0.5625, 0.1999, 0.625, 0.1999, 0.625, 0.7914, 0.5625, 0.7914, 0.5625, 0.8338, 0.625, 0.8338, 0.625, 0.7073, 0.5625, 0.7073, 0.5625, 0.642, 0.625, 0.642, 0.625, 0.7774, 0.5625, 0.7774, 0.5625, 0.7914, 0.625, 0.7914, 0.625, 0.6872, 0.5625, 0.6872, 0.5625, 0.7073, 0.625, 0.7073, 0.5625, 0.7894, 0.5, 0.7894, 0.5, 0.7839, 0.5625, 0.7839, 0.5625, 0.1999, 0.5, 0.1999, 0.5, 1.615e-07, 0.5625, 1.615e-07, 0.5625, 0.8338, 0.5, 0.8338, 0.5, 0.7894, 0.5625, 0.7894, 0.5625, 0.3386, 0.5, 0.3386, 0.5, 0.1999, 0.5625, 0.1999, 0.5625, 0.7914, 0.5, 0.7914, 0.5, 0.8338, 0.5625, 0.8338, 0.5625, 0.7073, 0.5, 0.7073, 0.5, 0.642, 0.5625, 0.642, 0.5625, 0.7774, 0.5, 0.7774, 0.5, 0.7914, 0.5625, 0.7914, 0.5625, 0.6872, 0.5, 0.6872, 0.5, 0.7073, 0.5625, 0.7073, 0.5625, 0.642, 0.5, 0.642, 0.5, 0.6292, 0.5625, 0.6292, 0.5625, 0.7978, 0.5, 0.7978, 0.5, 0.7774, 0.5625, 0.7774, 0.5625, 0.697, 0.5, 0.697, 0.5, 0.6872, 0.5625, 0.6872, 0.5625, 0.6292, 0.5, 0.6292, 0.5, 0.643, 0.5625, 0.643, 0.5625, 0.8324, 0.5, 0.8324, 0.5, 0.7978, 0.5625, 0.7978, 0.5625, 0.7598, 0.5, 0.7598, 0.5, 0.697, 0.5625, 0.697, 0.5625, 0.643, 0.5, 0.643, 0.5, 0.5729, 0.5625, 0.5729, 0.5625, 0.8724, 0.5, 0.8724, 0.5, 0.8324, 0.5625, 0.8324, 0.5625, 0.7316, 0.5, 0.7316, 0.5, 0.7598, 0.5625, 0.7598, 0.5625, 0.5729, 0.5, 0.5729, 0.5, 0.5579, 0.5625, 0.5579, 0.5625, 0.9259, 0.5, 0.9259, 0.5, 0.8724, 0.5625, 0.8724, 0.5625, 0.7392, 0.5, 0.7392, 0.5, 0.7316, 0.5625, 0.7316, 0.5625, 0.5579, 0.5, 0.5579, 0.5, 0.5643, 0.5625, 0.5643, 0.5625, 0.9665, 0.5, 0.9665, 0.5, 0.9259, 0.5625, 0.9259, 0.5625, 0.7902, 0.5, 0.7902, 0.5, 0.7392, 0.5625, 0.7392, 0.5625, 0.5643, 0.5, 0.5643, 0.5, 0.4857, 0.5625, 0.4857, 0.5625, 1.0, 0.5, 1.0, 0.5, 0.9665, 0.5625, 0.9665, 0.5625, 0.7579, 0.5, 0.7579, 0.5, 0.7902, 0.5625, 0.7902, 0.5625, 0.4857, 0.5, 0.4857, 0.5, 0.469, 0.5625, 0.469, 0.5625, 0.7648, 0.5, 0.7648, 0.5, 0.7579, 0.5625, 0.7579, 0.5625, 0.4442, 0.5, 0.4442, 0.5, 0.3386, 0.5625, 0.3386, 0.5625, 0.8155, 0.5, 0.8155, 0.5, 0.7648, 0.5625, 0.7648, 0.5625, 0.3386, 0.5, 0.3386, 0.5, 0.3386, 0.5625, 0.3386, 0.5625, 0.7839, 0.5, 0.7839, 0.5, 0.8155, 0.5625, 0.8155, 0.5625, 0.469, 0.5, 0.469, 0.5, 0.4442, 0.5625, 0.4442, 0.5, 1.0, 0.4375, 1.0, 0.4375, 0.9665, 0.5, 0.9665, 0.5, 0.7579, 0.4375, 0.7579, 0.4375, 0.7902, 0.5, 0.7902, 0.5, 0.4857, 0.4375, 0.4857, 0.4375, 0.469, 0.5, 0.469, 0.5, 0.7648, 0.4375, 0.7648, 0.4375, 0.7579, 0.5, 0.7579, 0.5, 0.4442, 0.4375, 0.4442, 0.4375, 0.3386, 0.5, 0.3386, 0.5, 0.8155, 0.4375, 0.8155, 0.4375, 0.7648, 0.5, 0.7648, 0.5, 0.3386, 0.4375, 0.3386, 0.4375, 0.3386, 0.5, 0.3386, 0.5, 0.7839, 0.4375, 0.7839, 0.4375, 0.8155, 0.5, 0.8155, 0.5, 0.469, 0.4375, 0.469, 0.4375, 0.4442, 0.5, 0.4442, 0.5, 0.7894, 0.4375, 0.7894, 0.4375, 0.7839, 0.5, 0.7839, 0.5, 0.1999, 0.4375, 0.1999, 0.4375, 1.615e-07, 0.5, 1.615e-07, 0.5, 0.8338, 0.4375, 0.8338, 0.4375, 0.7894, 0.5, 0.7894, 0.5, 0.3386, 0.4375, 0.3386, 0.4375, 0.1999, 0.5, 0.1999, 0.5, 0.7914, 0.4375, 0.7914, 0.4375, 0.8338, 0.5, 0.8338, 0.5, 0.7073, 0.4375, 0.7073, 0.4375, 0.642, 0.5, 0.642, 0.5, 0.7774, 0.4375, 0.7774, 0.4375, 0.7914, 0.5, 0.7914, 0.5, 0.6872, 0.4375, 0.6872, 0.4375, 0.7073, 0.5, 0.7073, 0.5, 0.642, 0.4375, 0.642, 0.4375, 0.6292, 0.5, 0.6292, 0.5, 0.7978, 0.4375, 0.7978, 0.4375, 0.7774, 0.5, 0.7774, 0.5, 0.697, 0.4375, 0.697, 0.4375, 0.6872, 0.5, 0.6872, 0.5, 0.6292, 0.4375, 0.6292, 0.4375, 0.643, 0.5, 0.643, 0.5, 0.8324, 0.4375, 0.8324, 0.4375, 0.7978, 0.5, 0.7978, 0.5, 0.7598, 0.4375, 0.7598, 0.4375, 0.697, 0.5, 0.697, 0.5, 0.643, 0.4375, 0.643, 0.4375, 0.5729, 0.5, 0.5729, 0.5, 0.8724, 0.4375, 0.8724, 0.4375, 0.8324, 0.5, 0.8324, 0.5, 0.7316, 0.4375, 0.7316, 0.4375, 0.7598, 0.5, 0.7598, 0.5, 0.5729, 0.4375, 0.5729, 0.4375, 0.5579, 0.5, 0.5579, 0.5, 0.9259, 0.4375, 0.9259, 0.4375, 0.8724, 0.5, 0.8724, 0.5, 0.7392, 0.4375, 0.7392, 0.4375, 0.7316, 0.5, 0.7316, 0.5, 0.5579, 0.4375, 0.5579, 0.4375, 0.5643, 0.5, 0.5643, 0.5, 0.9665, 0.4375, 0.9665, 0.4375, 0.9259, 0.5, 0.9259, 0.5, 0.7902, 0.4375, 0.7902, 0.4375, 0.7392, 0.5, 0.7392, 0.5, 0.5643, 0.4375, 0.5643, 0.4375, 0.4857, 0.5, 0.4857, 0.4375, 0.8324, 0.375, 0.8324, 0.375, 0.7978, 0.4375, 0.7978, 0.4375, 0.7598, 0.375, 0.7598, 0.375, 0.697, 0.4375, 0.697, 0.4375, 0.643, 0.375, 0.643, 0.375, 0.5729, 0.4375, 0.5729, 0.4375, 0.8724, 0.375, 0.8724, 0.375, 0.8324, 0.4375, 0.8324, 0.4375, 0.7316, 0.375, 0.7316, 0.375, 0.7598, 0.4375, 0.7598, 0.4375, 0.5729, 0.375, 0.5729, 0.375, 0.5579, 0.4375, 0.5579, 0.4375, 0.9259, 0.375, 0.9259, 0.375, 0.8724, 0.4375, 0.8724, 0.4375, 0.7392, 0.375, 0.7392, 0.375, 0.7316, 0.4375, 0.7316, 0.4375, 0.5579, 0.375, 0.5579, 0.375, 0.5643, 0.4375, 0.5643, 0.4375, 0.9665, 0.375, 0.9665, 0.375, 0.9259, 0.4375, 0.9259, 0.4375, 0.7902, 0.375, 0.7902, 0.375, 0.7392, 0.4375, 0.7392, 0.4375, 0.5643, 0.375, 0.5643, 0.375, 0.4857, 0.4375, 0.4857, 0.4375, 1.0, 0.375, 1.0, 0.375, 0.9665, 0.4375, 0.9665, 0.4375, 0.7579, 0.375, 0.7579, 0.375, 0.7902, 0.4375, 0.7902, 0.4375, 0.4857, 0.375, 0.4857, 0.375, 0.469, 0.4375, 0.469, 0.4375, 0.7648, 0.375, 0.7648, 0.375, 0.7579, 0.4375, 0.7579, 0.4375, 0.4442, 0.375, 0.4442, 0.375, 0.3386, 0.4375, 0.3386, 0.4375, 0.8155, 0.375, 0.8155, 0.375, 0.7648, 0.4375, 0.7648, 0.4375, 0.3386, 0.375, 0.3386, 0.375, 0.3386, 0.4375, 0.3386, 0.4375, 0.7839, 0.375, 0.7839, 0.375, 0.8155, 0.4375, 0.8155, 0.4375, 0.469, 0.375, 0.469, 0.375, 0.4442, 0.4375, 0.4442, 0.4375, 0.7894, 0.375, 0.7894, 0.375, 0.7839, 0.4375, 0.7839, 0.4375, 0.1999, 0.375, 0.1999, 0.375, 1.615e-07, 0.4375, 1.615e-07, 0.4375, 0.8338, 0.375, 0.8338, 0.375, 0.7894, 0.4375, 0.7894, 0.4375, 0.3386, 0.375, 0.3386, 0.375, 0.1999, 0.4375, 0.1999, 0.4375, 0.7914, 0.375, 0.7914, 0.375, 0.8338, 0.4375, 0.8338, 0.4375, 0.7073, 0.375, 0.7073, 0.375, 0.642, 0.4375, 0.642, 0.4375, 0.7774, 0.375, 0.7774, 0.375, 0.7914, 0.4375, 0.7914, 0.4375, 0.6872, 0.375, 0.6872, 0.375, 0.7073, 0.4375, 0.7073, 0.4375, 0.642, 0.375, 0.642, 0.375, 0.6292, 0.4375, 0.6292, 0.4375, 0.7978, 0.375, 0.7978, 0.375, 0.7774, 0.4375, 0.7774, 0.4375, 0.697, 0.375, 0.697, 0.375, 0.6872, 0.4375, 0.6872, 0.4375, 0.6292, 0.375, 0.6292, 0.375, 0.643, 0.4375, 0.643, 0.375, 0.8338, 0.3125, 0.8338, 0.3125, 0.7894, 0.375, 0.7894, 0.375, 0.3386, 0.3125, 0.3386, 0.3125, 0.1999, 0.375, 0.1999, 0.375, 0.7914, 0.3125, 0.7914, 0.3125, 0.8338, 0.375, 0.8338, 0.375, 0.7073, 0.3125, 0.7073, 0.3125, 0.642, 0.375, 0.642, 0.375, 0.7774, 0.3125, 0.7774, 0.3125, 0.7914, 0.375, 0.7914, 0.375, 0.6872, 0.3125, 0.6872, 0.3125, 0.7073, 0.375, 0.7073, 0.375, 0.642, 0.3125, 0.642, 0.3125, 0.6292, 0.375, 0.6292, 0.375, 0.7978, 0.3125, 0.7978, 0.3125, 0.7774, 0.375, 0.7774, 0.375, 0.697, 0.3125, 0.697, 0.3125, 0.6872, 0.375, 0.6872, 0.375, 0.6292, 0.3125, 0.6292, 0.3125, 0.643, 0.375, 0.643, 0.375, 0.8324, 0.3125, 0.8324, 0.3125, 0.7978, 0.375, 0.7978, 0.375, 0.7598, 0.3125, 0.7598, 0.3125, 0.697, 0.375, 0.697, 0.375, 0.643, 0.3125, 0.643, 0.3125, 0.5729, 0.375, 0.5729, 0.375, 0.8724, 0.3125, 0.8724, 0.3125, 0.8324, 0.375, 0.8324, 0.375, 0.7316, 0.3125, 0.7316, 0.3125, 0.7598, 0.375, 0.7598, 0.375, 0.5729, 0.3125, 0.5729, 0.3125, 0.5579, 0.375, 0.5579, 0.375, 0.9259, 0.3125, 0.9259, 0.3125, 0.8724, 0.375, 0.8724, 0.375, 0.7392, 0.3125, 0.7392, 0.3125, 0.7316, 0.375, 0.7316, 0.375, 0.5579, 0.3125, 0.5579, 0.3125, 0.5643, 0.375, 0.5643, 0.375, 0.9665, 0.3125, 0.9665, 0.3125, 0.9259, 0.375, 0.9259, 0.375, 0.7902, 0.3125, 0.7902, 0.3125, 0.7392, 0.375, 0.7392, 0.375, 0.5643, 0.3125, 0.5643, 0.3125, 0.4857, 0.375, 0.4857, 0.375, 1.0, 0.3125, 1.0, 0.3125, 0.9665, 0.375, 0.9665, 0.375, 0.7579, 0.3125, 0.7579, 0.3125, 0.7902, 0.375, 0.7902, 0.375, 0.4857, 0.3125, 0.4857, 0.3125, 0.469, 0.375, 0.469, 0.375, 0.7648, 0.3125, 0.7648, 0.3125, 0.7579, 0.375, 0.7579, 0.375, 0.4442, 0.3125, 0.4442, 0.3125, 0.3386, 0.375, 0.3386, 0.375, 0.8155, 0.3125, 0.8155, 0.3125, 0.7648, 0.375, 0.7648, 0.375, 0.3386, 0.3125, 0.3386, 0.3125, 0.3386, 0.375, 0.3386, 0.375, 0.7839, 0.3125, 0.7839, 0.3125, 0.8155, 0.375, 0.8155, 0.375, 0.469, 0.3125, 0.469, 0.3125, 0.4442, 0.375, 0.4442, 0.375, 0.7894, 0.3125, 0.7894, 0.3125, 0.7839, 0.375, 0.7839, 0.375, 0.1999, 0.3125, 0.1999, 0.3125, 1.615e-07, 0.375, 1.615e-07, 0.3125, 0.7648, 0.25, 0.7648, 0.25, 0.7579, 0.3125, 0.7579, 0.3125, 0.4442, 0.25, 0.4442, 0.25, 0.3386, 0.3125, 0.3386, 0.3125, 0.8155, 0.25, 0.8155, 0.25, 0.7648, 0.3125, 0.7648, 0.3125, 0.3386, 0.25, 0.3386, 0.25, 0.3386, 0.3125, 0.3386, 0.3125, 0.7839, 0.25, 0.7839, 0.25, 0.8155, 0.3125, 0.8155, 0.3125, 0.469, 0.25, 0.469, 0.25, 0.4442, 0.3125, 0.4442, 0.3125, 0.7894, 0.25, 0.7894, 0.25, 0.7839, 0.3125, 0.7839, 0.3125, 0.1999, 0.25, 0.1999, 0.25, 1.615e-07, 0.3125, 1.615e-07, 0.3125, 0.8338, 0.25, 0.8338, 0.25, 0.7894, 0.3125, 0.7894, 0.3125, 0.3386, 0.25, 0.3386, 0.25, 0.1999, 0.3125, 0.1999, 0.3125, 0.7914, 0.25, 0.7914, 0.25, 0.8338, 0.3125, 0.8338, 0.3125, 0.7073, 0.25, 0.7073, 0.25, 0.642, 0.3125, 0.642, 0.3125, 0.7774, 0.25, 0.7774, 0.25, 0.7914, 0.3125, 0.7914, 0.3125, 0.6872, 0.25, 0.6872, 0.25, 0.7073, 0.3125, 0.7073, 0.3125, 0.642, 0.25, 0.642, 0.25, 0.6292, 0.3125, 0.6292, 0.3125, 0.7978, 0.25, 0.7978, 0.25, 0.7774, 0.3125, 0.7774, 0.3125, 0.697, 0.25, 0.697, 0.25, 0.6872, 0.3125, 0.6872, 0.3125, 0.6292, 0.25, 0.6292, 0.25, 0.643, 0.3125, 0.643, 0.3125, 0.8324, 0.25, 0.8324, 0.25, 0.7978, 0.3125, 0.7978, 0.3125, 0.7598, 0.25, 0.7598, 0.25, 0.697, 0.3125, 0.697, 0.3125, 0.643, 0.25, 0.643, 0.25, 0.5729, 0.3125, 0.5729, 0.3125, 0.8724, 0.25, 0.8724, 0.25, 0.8324, 0.3125, 0.8324, 0.3125, 0.7316, 0.25, 0.7316, 0.25, 0.7598, 0.3125, 0.7598, 0.3125, 0.5729, 0.25, 0.5729, 0.25, 0.5579, 0.3125, 0.5579, 0.3125, 0.9259, 0.25, 0.9259, 0.25, 0.8724, 0.3125, 0.8724, 0.3125, 0.7392, 0.25, 0.7392, 0.25, 0.7316, 0.3125, 0.7316, 0.3125, 0.5579, 0.25, 0.5579, 0.25, 0.5643, 0.3125, 0.5643, 0.3125, 0.9665, 0.25, 0.9665, 0.25, 0.9259, 0.3125, 0.9259, 0.3125, 0.7902, 0.25, 0.7902, 0.25, 0.7392, 0.3125, 0.7392, 0.3125, 0.5643, 0.25, 0.5643, 0.25, 0.4857, 0.3125, 0.4857, 0.3125, 1.0, 0.25, 1.0, 0.25, 0.9665, 0.3125, 0.9665, 0.3125, 0.7579, 0.25, 0.7579, 0.25, 0.7902, 0.3125, 0.7902, 0.3125, 0.4857, 0.25, 0.4857, 0.25, 0.469, 0.3125, 0.469, 0.25, 0.7316, 0.1875, 0.7316, 0.1875, 0.7598, 0.25, 0.7598, 0.25, 0.5729, 0.1875, 0.5729, 0.1875, 0.5579, 0.25, 0.5579, 0.25, 0.9259, 0.1875, 0.9259, 0.1875, 0.8724, 0.25, 0.8724, 0.25, 0.7392, 0.1875, 0.7392, 0.1875, 0.7316, 0.25, 0.7316, 0.25, 0.5579, 0.1875, 0.5579, 0.1875, 0.5643, 0.25, 0.5643, 0.25, 0.9665, 0.1875, 0.9665, 0.1875, 0.9259, 0.25, 0.9259, 0.25, 0.7902, 0.1875, 0.7902, 0.1875, 0.7392, 0.25, 0.7392, 0.25, 0.5643, 0.1875, 0.5643, 0.1875, 0.4857, 0.25, 0.4857, 0.25, 1.0, 0.1875, 1.0, 0.1875, 0.9665, 0.25, 0.9665, 0.25, 0.7579, 0.1875, 0.7579, 0.1875, 0.7902, 0.25, 0.7902, 0.25, 0.4857, 0.1875, 0.4857, 0.1875, 0.469, 0.25, 0.469, 0.25, 0.7648, 0.1875, 0.7648, 0.1875, 0.7579, 0.25, 0.7579, 0.25, 0.4442, 0.1875, 0.4442, 0.1875, 0.3386, 0.25, 0.3386, 0.25, 0.8155, 0.1875, 0.8155, 0.1875, 0.7648, 0.25, 0.7648, 0.25, 0.3386, 0.1875, 0.3386, 0.1875, 0.3386, 0.25, 0.3386, 0.25, 0.7839, 0.1875, 0.7839, 0.1875, 0.8155, 0.25, 0.8155, 0.25, 0.469, 0.1875, 0.469, 0.1875, 0.4442, 0.25, 0.4442, 0.25, 0.7894, 0.1875, 0.7894, 0.1875, 0.7839, 0.25, 0.7839, 0.25, 0.1999, 0.1875, 0.1999, 0.1875, 0.0, 0.25, 1.615e-07, 0.25, 0.8338, 0.1875, 0.8338, 0.1875, 0.7894, 0.25, 0.7894, 0.25, 0.3386, 0.1875, 0.3386, 0.1875, 0.1999, 0.25, 0.1999, 0.25, 0.7914, 0.1875, 0.7914, 0.1875, 0.8338, 0.25, 0.8338, 0.25, 0.7073, 0.1875, 0.7073, 0.1875, 0.642, 0.25, 0.642, 0.25, 0.7774, 0.1875, 0.7774, 0.1875, 0.7914, 0.25, 0.7914, 0.25, 0.6872, 0.1875, 0.6872, 0.1875, 0.7073, 0.25, 0.7073, 0.25, 0.642, 0.1875, 0.642, 0.1875, 0.6292, 0.25, 0.6292, 0.25, 0.7978, 0.1875, 0.7978, 0.1875, 0.7774, 0.25, 0.7774, 0.25, 0.697, 0.1875, 0.697, 0.1875, 0.6872, 0.25, 0.6872, 0.25, 0.6292, 0.1875, 0.6292, 0.1875, 0.643, 0.25, 0.643, 0.25, 0.8324, 0.1875, 0.8324, 0.1875, 0.7978, 0.25, 0.7978, 0.25, 0.7598, 0.1875, 0.7598, 0.1875, 0.697, 0.25, 0.697, 0.25, 0.643, 0.1875, 0.643, 0.1875, 0.5729, 0.25, 0.5729, 0.25, 0.8724, 0.1875, 0.8724, 0.1875, 0.8324, 0.25, 0.8324, 0.1875, 0.7073, 0.125, 0.7073, 0.125, 0.642, 0.1875, 0.642, 0.1875, 0.7774, 0.125, 0.7774, 0.125, 0.7914, 0.1875, 0.7914, 0.1875, 0.6872, 0.125, 0.6872, 0.125, 0.7073, 0.1875, 0.7073, 0.1875, 0.642, 0.125, 0.642, 0.125, 0.6292, 0.1875, 0.6292, 0.1875, 0.7978, 0.125, 0.7978, 0.125, 0.7774, 0.1875, 0.7774, 0.1875, 0.697, 0.125, 0.697, 0.125, 0.6872, 0.1875, 0.6872, 0.1875, 0.6292, 0.125, 0.6292, 0.125, 0.643, 0.1875, 0.643, 0.1875, 0.8324, 0.125, 0.8324, 0.125, 0.7978, 0.1875, 0.7978, 0.1875, 0.7598, 0.125, 0.7598, 0.125, 0.697, 0.1875, 0.697, 0.1875, 0.643, 0.125, 0.643, 0.125, 0.5729, 0.1875, 0.5729, 0.1875, 0.8724, 0.125, 0.8724, 0.125, 0.8324, 0.1875, 0.8324, 0.1875, 0.7316, 0.125, 0.7316, 0.125, 0.7598, 0.1875, 0.7598, 0.1875, 0.5729, 0.125, 0.5729, 0.125, 0.5579, 0.1875, 0.5579, 0.1875, 0.9259, 0.125, 0.9259, 0.125, 0.8724, 0.1875, 0.8724, 0.1875, 0.7392, 0.125, 0.7392, 0.125, 0.7316, 0.1875, 0.7316, 0.1875, 0.5579, 0.125, 0.5579, 0.125, 0.5643, 0.1875, 0.5643, 0.1875, 0.9665, 0.125, 0.9665, 0.125, 0.9259, 0.1875, 0.9259, 0.1875, 0.7902, 0.125, 0.7902, 0.125, 0.7392, 0.1875, 0.7392, 0.1875, 0.5643, 0.125, 0.5643, 0.125, 0.4857, 0.1875, 0.4857, 0.1875, 1.0, 0.125, 1.0, 0.125, 0.9665, 0.1875, 0.9665, 0.1875, 0.7579, 0.125, 0.7579, 0.125, 0.7902, 0.1875, 0.7902, 0.1875, 0.4857, 0.125, 0.4857, 0.125, 0.469, 0.1875, 0.469, 0.1875, 0.7648, 0.125, 0.7648, 0.125, 0.7579, 0.1875, 0.7579, 0.1875, 0.4442, 0.125, 0.4442, 0.125, 0.3386, 0.1875, 0.3386, 0.1875, 0.8155, 0.125, 0.8155, 0.125, 0.7648, 0.1875, 0.7648, 0.1875, 0.3386, 0.125, 0.3386, 0.125, 0.3386, 0.1875, 0.3386, 0.1875, 0.7839, 0.125, 0.7839, 0.125, 0.8155, 0.1875, 0.8155, 0.1875, 0.469, 0.125, 0.469, 0.125, 0.4442, 0.1875, 0.4442, 0.1875, 0.7894, 0.125, 0.7894, 0.125, 0.7839, 0.1875, 0.7839, 0.1875, 0.1999, 0.125, 0.1999, 0.125, 0.0, 0.1875, 0.0, 0.1875, 0.8338, 0.125, 0.8338, 0.125, 0.7894, 0.1875, 0.7894, 0.1875, 0.3386, 0.125, 0.3386, 0.125, 0.1999, 0.1875, 0.1999, 0.1875, 0.7914, 0.125, 0.7914, 0.125, 0.8338, 0.1875, 0.8338, 0.125, 0.3386, 0.0625, 0.3386, 0.0625, 0.3386, 0.125, 0.3386, 0.125, 0.7839, 0.0625, 0.7839, 0.0625, 0.8155, 0.125, 0.8155, 0.125, 0.469, 0.0625, 0.469, 0.0625, 0.4442, 0.125, 0.4442, 0.125, 0.7894, 0.0625, 0.7894, 0.0625, 0.7839, 0.125, 0.7839, 0.125, 0.1999, 0.0625, 0.1999, 0.0625, 0.0, 0.125, 0.0, 0.125, 0.8338, 0.0625, 0.8338, 0.0625, 0.7894, 0.125, 0.7894, 0.125, 0.3386, 0.0625, 0.3386, 0.0625, 0.1999, 0.125, 0.1999, 0.125, 0.7914, 0.0625, 0.7914, 0.0625, 0.8338, 0.125, 0.8338, 0.125, 0.7073, 0.0625, 0.7073, 0.0625, 0.642, 0.125, 0.642, 0.125, 0.7774, 0.0625, 0.7774, 0.0625, 0.7914, 0.125, 0.7914, 0.125, 0.6872, 0.0625, 0.6872, 0.0625, 0.7073, 0.125, 0.7073, 0.125, 0.642, 0.0625, 0.642, 0.0625, 0.6292, 0.125, 0.6292, 0.125, 0.7978, 0.0625, 0.7978, 0.0625, 0.7774, 0.125, 0.7774, 0.125, 0.697, 0.0625, 0.697, 0.0625, 0.6872, 0.125, 0.6872, 0.125, 0.6292, 0.0625, 0.6292, 0.0625, 0.643, 0.125, 0.643, 0.125, 0.8324, 0.0625, 0.8324, 0.0625, 0.7978, 0.125, 0.7978, 0.125, 0.7598, 0.0625, 0.7598, 0.0625, 0.697, 0.125, 0.697, 0.125, 0.643, 0.0625, 0.643, 0.0625, 0.5729, 0.125, 0.5729, 0.125, 0.8724, 0.0625, 0.8724, 0.0625, 0.8324, 0.125, 0.8324, 0.125, 0.7316, 0.0625, 0.7316, 0.0625, 0.7598, 0.125, 0.7598, 0.125, 0.5729, 0.0625, 0.5729, 0.0625, 0.5579, 0.125, 0.5579, 0.125, 0.9259, 0.0625, 0.9259, 0.0625, 0.8724, 0.125, 0.8724, 0.125, 0.7392, 0.0625, 0.7392, 0.0625, 0.7316, 0.125, 0.7316, 0.125, 0.5579, 0.0625, 0.5579, 0.0625, 0.5643, 0.125, 0.5643, 0.125, 0.9665, 0.0625, 0.9665, 0.0625, 0.9259, 0.125, 0.9259, 0.125, 0.7902, 0.0625, 0.7902, 0.0625, 0.7392, 0.125, 0.7392, 0.125, 0.5643, 0.0625, 0.5643, 0.0625, 0.4857, 0.125, 0.4857, 0.125, 1.0, 0.0625, 1.0, 0.0625, 0.9665, 0.125, 0.9665, 0.125, 0.7579, 0.0625, 0.7579, 0.0625, 0.7902, 0.125, 0.7902, 0.125, 0.4857, 0.0625, 0.4857, 0.0625, 0.469, 0.125, 0.469, 0.125, 0.7648, 0.0625, 0.7648, 0.0625, 0.7579, 0.125, 0.7579, 0.125, 0.4442, 0.0625, 0.4442, 0.0625, 0.3386, 0.125, 0.3386, 0.125, 0.8155, 0.0625, 0.8155, 0.0625, 0.7648, 0.125, 0.7648, 0.0625, 0.5579, 4.47e-07, 0.5579, 4.47e-07, 0.5643, 0.0625, 0.5643, 0.0625, 0.9665, 5.364e-07, 0.9665, 5.662e-07, 0.9259, 0.0625, 0.9259, 0.0625, 0.7902, 5.066e-07, 0.7902, 4.47e-07, 0.7392, 0.0625, 0.7392, 0.0625, 0.5643, 4.47e-07, 0.5643, 4.47e-07, 0.4857, 0.0625, 0.4857, 0.0625, 1.0, 4.47e-07, 1.0, 5.364e-07, 0.9665, 0.0625, 0.9665, 0.0625, 0.7579, 5.066e-07, 0.7579, 5.066e-07, 0.7902, 0.0625, 0.7902, 0.0625, 0.4857, 4.47e-07, 0.4857, 4.47e-07, 0.469, 0.0625, 0.469, 0.0625, 0.7648, 5.066e-07, 0.7648, 5.066e-07, 0.7579, 0.0625, 0.7579, 0.0625, 0.4442, 4.47e-07, 0.4442, 4.47e-07, 0.3386, 0.0625, 0.3386, 0.0625, 0.8155, 4.47e-07, 0.8155, 5.066e-07, 0.7648, 0.0625, 0.7648, 0.0625, 0.3386, 4.47e-07, 0.3386, 3.874e-07, 0.3386, 0.0625, 0.3386, 0.0625, 0.7839, 5.066e-07, 0.7839, 4.47e-07, 0.8155, 0.0625, 0.8155, 0.0625, 0.469, 4.47e-07, 0.469, 4.47e-07, 0.4442, 0.0625, 0.4442, 0.0625, 0.7894, 5.066e-07, 0.7894, 5.066e-07, 0.7839, 0.0625, 0.7839, 0.0625, 0.1999, 3.874e-07, 0.1999, 0.0, 0.0, 0.0625, 0.0, 0.0625, 0.8338, 4.47e-07, 0.8338, 5.066e-07, 0.7894, 0.0625, 0.7894, 0.0625, 0.3386, 3.874e-07, 0.3386, 3.874e-07, 0.1999, 0.0625, 0.1999, 0.0625, 0.7914, 5.066e-07, 0.7914, 4.47e-07, 0.8338, 0.0625, 0.8338, 0.0625, 0.7073, 4.47e-07, 0.7073, 4.47e-07, 0.642, 0.0625, 0.642, 0.0625, 0.7774, 5.364e-07, 0.7774, 5.066e-07, 0.7914, 0.0625, 0.7914, 0.0625, 0.6872, 4.47e-07, 0.6872, 4.47e-07, 0.7073, 0.0625, 0.7073, 0.0625, 0.642, 4.47e-07, 0.642, 4.47e-07, 0.6292, 0.0625, 0.6292, 0.0625, 0.7978, 5.364e-07, 0.7978, 5.364e-07, 0.7774, 0.0625, 0.7774, 0.0625, 0.697, 4.47e-07, 0.697, 4.47e-07, 0.6872, 0.0625, 0.6872, 0.0625, 0.6292, 4.47e-07, 0.6292, 4.47e-07, 0.643, 0.0625, 0.643, 0.0625, 0.8324, 5.662e-07, 0.8324, 5.364e-07, 0.7978, 0.0625, 0.7978, 0.0625, 0.7598, 4.47e-07, 0.7598, 4.47e-07, 0.697, 0.0625, 0.697, 0.0625, 0.643, 4.47e-07, 0.643, 5.066e-07, 0.5729, 0.0625, 0.5729, 0.0625, 0.8724, 5.662e-07, 0.8724, 5.662e-07, 0.8324, 0.0625, 0.8324, 0.0625, 0.7316, 4.47e-07, 0.7316, 4.47e-07, 0.7598, 0.0625, 0.7598, 0.0625, 0.5729, 5.066e-07, 0.5729, 4.47e-07, 0.5579, 0.0625, 0.5579, 0.0625, 0.9259, 5.662e-07, 0.9259, 5.662e-07, 0.8724, 0.0625, 0.8724, 0.0625, 0.7392, 4.47e-07, 0.7392, 4.47e-07, 0.7316, 0.0625, 0.7316, 1.0, 0.642, 0.9375, 0.642, 0.9375, 0.6292, 1.0, 0.6292, 1.0, 0.7978, 0.9375, 0.7978, 0.9375, 0.7774, 1.0, 0.7774, 1.0, 0.697, 0.9375, 0.697, 0.9375, 0.6872, 1.0, 0.6872, 1.0, 0.6292, 0.9375, 0.6292, 0.9375, 0.643, 1.0, 0.643, 1.0, 0.8324, 0.9375, 0.8324, 0.9375, 0.7978, 1.0, 0.7978, 1.0, 0.7598, 0.9375, 0.7598, 0.9375, 0.697, 1.0, 0.697, 1.0, 0.643, 0.9375, 0.643, 0.9375, 0.5729, 1.0, 0.5729, 1.0, 0.8724, 0.9375, 0.8724, 0.9375, 0.8324, 1.0, 0.8324, 1.0, 0.7316, 0.9375, 0.7316, 0.9375, 0.7598, 1.0, 0.7598, 1.0, 0.5729, 0.9375, 0.5729, 0.9375, 0.5579, 1.0, 0.5579, 1.0, 0.9259, 0.9375, 0.9259, 0.9375, 0.8724, 1.0, 0.8724, 1.0, 0.7392, 0.9375, 0.7392, 0.9375, 0.7316, 1.0, 0.7316, 1.0, 0.5579, 0.9375, 0.5579, 0.9375, 0.5643, 1.0, 0.5643, 1.0, 0.9665, 0.9375, 0.9665, 0.9375, 0.9259, 1.0, 0.9259, 1.0, 0.7902, 0.9375, 0.7902, 0.9375, 0.7392, 1.0, 0.7392, 1.0, 0.5643, 0.9375, 0.5643, 0.9375, 0.4857, 1.0, 0.4857, 1.0, 1.0, 0.9375, 1.0, 0.9375, 0.9665, 1.0, 0.9665, 1.0, 0.7579, 0.9375, 0.7579, 0.9375, 0.7902, 1.0, 0.7902, 1.0, 0.4857, 0.9375, 0.4857, 0.9375, 0.469, 1.0, 0.469, 1.0, 0.7648, 0.9375, 0.7648, 0.9375, 0.7579, 1.0, 0.7579, 1.0, 0.4442, 0.9375, 0.4442, 0.9375, 0.3386, 1.0, 0.3386, 1.0, 0.8155, 0.9375, 0.8155, 0.9375, 0.7648, 1.0, 0.7648, 1.0, 0.3386, 0.9375, 0.3386, 0.9375, 0.3386, 1.0, 0.3386, 1.0, 0.7839, 0.9375, 0.7839, 0.9375, 0.8155, 1.0, 0.8155, 1.0, 0.469, 0.9375, 0.469, 0.9375, 0.4442, 1.0, 0.4442, 1.0, 0.7894, 0.9375, 0.7894, 0.9375, 0.7839, 1.0, 0.7839, 1.0, 0.1999, 0.9375, 0.1999, 0.9375, 0.0, 1.0, 0.0, 1.0, 0.8338, 0.9375, 0.8338, 0.9375, 0.7894, 1.0, 0.7894, 1.0, 0.3386, 0.9375, 0.3386, 0.9375, 0.1999, 1.0, 0.1999, 1.0, 0.7914, 0.9375, 0.7914, 0.9375, 0.8338, 1.0, 0.8338, 1.0, 0.7073, 0.9375, 0.7073, 0.9375, 0.642, 1.0, 0.642, 1.0, 0.7774, 0.9375, 0.7774, 0.9375, 0.7914, 1.0, 0.7914, 1.0, 0.6872, 0.9375, 0.6872, 0.9375, 0.7073, 1.0, 0.7073, 0.9375, 0.7894, 0.875, 0.7894, 0.875, 0.7839, 0.9375, 0.7839, 0.9375, 0.1999, 0.875, 0.1999, 0.875, 0.0, 0.9375, 0.0, 0.9375, 0.8338, 0.875, 0.8338, 0.875, 0.7894, 0.9375, 0.7894, 0.9375, 0.3386, 0.875, 0.3386, 0.875, 0.1999, 0.9375, 0.1999, 0.9375, 0.7914, 0.875, 0.7914, 0.875, 0.8338, 0.9375, 0.8338, 0.9375, 0.7073, 0.875, 0.7073, 0.875, 0.642, 0.9375, 0.642, 0.9375, 0.7774, 0.875, 0.7774, 0.875, 0.7914, 0.9375, 0.7914, 0.9375, 0.6872, 0.875, 0.6872, 0.875, 0.7073, 0.9375, 0.7073, 0.9375, 0.642, 0.875, 0.642, 0.875, 0.6292, 0.9375, 0.6292, 0.9375, 0.7978, 0.875, 0.7978, 0.875, 0.7774, 0.9375, 0.7774, 0.9375, 0.697, 0.875, 0.697, 0.875, 0.6872, 0.9375, 0.6872, 0.9375, 0.6292, 0.875, 0.6292, 0.875, 0.643, 0.9375, 0.643, 0.9375, 0.8324, 0.875, 0.8324, 0.875, 0.7978, 0.9375, 0.7978, 0.9375, 0.7598, 0.875, 0.7598, 0.875, 0.697, 0.9375, 0.697, 0.9375, 0.643, 0.875, 0.643, 0.875, 0.5729, 0.9375, 0.5729, 0.9375, 0.8724, 0.875, 0.8724, 0.875, 0.8324, 0.9375, 0.8324, 0.9375, 0.7316, 0.875, 0.7316, 0.875, 0.7598, 0.9375, 0.7598, 0.9375, 0.5729, 0.875, 0.5729, 0.875, 0.5579, 0.9375, 0.5579, 0.9375, 0.9259, 0.875, 0.9259, 0.875, 0.8724, 0.9375, 0.8724, 0.9375, 0.7392, 0.875, 0.7392, 0.875, 0.7316, 0.9375, 0.7316, 0.9375, 0.5579, 0.875, 0.5579, 0.875, 0.5643, 0.9375, 0.5643, 0.9375, 0.9665, 0.875, 0.9665, 0.875, 0.9259, 0.9375, 0.9259, 0.9375, 0.7902, 0.875, 0.7902, 0.875, 0.7392, 0.9375, 0.7392, 0.9375, 0.5643, 0.875, 0.5643, 0.875, 0.4857, 0.9375, 0.4857, 0.9375, 1.0, 0.875, 1.0, 0.875, 0.9665, 0.9375, 0.9665, 0.9375, 0.7579, 0.875, 0.7579, 0.875, 0.7902, 0.9375, 0.7902, 0.9375, 0.4857, 0.875, 0.4857, 0.875, 0.469, 0.9375, 0.469, 0.9375, 0.7648, 0.875, 0.7648, 0.875, 0.7579, 0.9375, 0.7579, 0.9375, 0.4442, 0.875, 0.4442, 0.875, 0.3386, 0.9375, 0.3386, 0.9375, 0.8155, 0.875, 0.8155, 0.875, 0.7648, 0.9375, 0.7648, 0.9375, 0.3386, 0.875, 0.3386, 0.875, 0.3386, 0.9375, 0.3386, 0.9375, 0.7839, 0.875, 0.7839, 0.875, 0.8155, 0.9375, 0.8155, 0.9375, 0.469, 0.875, 0.469, 0.875, 0.4442, 0.9375, 0.4442, 0.875, 0.7579, 0.8125, 0.7579, 0.8125, 0.7902, 0.875, 0.7902, 0.875, 0.4857, 0.8125, 0.4857, 0.8125, 0.469, 0.875, 0.469, 0.875, 0.7648, 0.8125, 0.7648, 0.8125, 0.7579, 0.875, 0.7579, 0.875, 0.4442, 0.8125, 0.4442, 0.8125, 0.3386, 0.875, 0.3386, 0.875, 0.8155, 0.8125, 0.8155, 0.8125, 0.7648, 0.875, 0.7648, 0.875, 0.3386, 0.8125, 0.3386, 0.8125, 0.3386, 0.875, 0.3386, 0.875, 0.7839, 0.8125, 0.7839, 0.8125, 0.8155, 0.875, 0.8155, 0.875, 0.469, 0.8125, 0.469, 0.8125, 0.4442, 0.875, 0.4442, 0.875, 0.7894, 0.8125, 0.7894, 0.8125, 0.7839, 0.875, 0.7839, 0.875, 0.1999, 0.8125, 0.1999, 0.8125, 0.0, 0.875, 0.0, 0.875, 0.8338, 0.8125, 0.8338, 0.8125, 0.7894, 0.875, 0.7894, 0.875, 0.3386, 0.8125, 0.3386, 0.8125, 0.1999, 0.875, 0.1999, 0.875, 0.7914, 0.8125, 0.7914, 0.8125, 0.8338, 0.875, 0.8338, 0.875, 0.7073, 0.8125, 0.7073, 0.8125, 0.642, 0.875, 0.642, 0.875, 0.7774, 0.8125, 0.7774, 0.8125, 0.7914, 0.875, 0.7914, 0.875, 0.6872, 0.8125, 0.6872, 0.8125, 0.7073, 0.875, 0.7073, 0.875, 0.642, 0.8125, 0.642, 0.8125, 0.6292, 0.875, 0.6292, 0.875, 0.7978, 0.8125, 0.7978, 0.8125, 0.7774, 0.875, 0.7774, 0.875, 0.697, 0.8125, 0.697, 0.8125, 0.6872, 0.875, 0.6872, 0.875, 0.6292, 0.8125, 0.6292, 0.8125, 0.643, 0.875, 0.643, 0.875, 0.8324, 0.8125, 0.8324, 0.8125, 0.7978, 0.875, 0.7978, 0.875, 0.7598, 0.8125, 0.7598, 0.8125, 0.697, 0.875, 0.697, 0.875, 0.643, 0.8125, 0.643, 0.8125, 0.5729, 0.875, 0.5729, 0.875, 0.8724, 0.8125, 0.8724, 0.8125, 0.8324, 0.875, 0.8324, 0.875, 0.7316, 0.8125, 0.7316, 0.8125, 0.7598, 0.875, 0.7598, 0.875, 0.5729, 0.8125, 0.5729, 0.8125, 0.5579, 0.875, 0.5579, 0.875, 0.9259, 0.8125, 0.9259, 0.8125, 0.8724, 0.875, 0.8724, 0.875, 0.7392, 0.8125, 0.7392, 0.8125, 0.7316, 0.875, 0.7316, 0.875, 0.5579, 0.8125, 0.5579, 0.8125, 0.5643, 0.875, 0.5643, 0.875, 0.9665, 0.8125, 0.9665, 0.8125, 0.9259, 0.875, 0.9259, 0.875, 0.7902, 0.8125, 0.7902, 0.8125, 0.7392, 0.875, 0.7392, 0.875, 0.5643, 0.8125, 0.5643, 0.8125, 0.4857, 0.875, 0.4857, 0.875, 1.0, 0.8125, 1.0, 0.8125, 0.9665, 0.875, 0.9665, 0.8125, 0.7598, 0.75, 0.7598, 0.75, 0.697, 0.8125, 0.697, 0.8125, 0.643, 0.75, 0.643, 0.75, 0.5729, 0.8125, 0.5729, 0.8125, 0.8724, 0.75, 0.8724, 0.75, 0.8324, 0.8125, 0.8324, 0.8125, 0.7316, 0.75, 0.7316, 0.75, 0.7598, 0.8125, 0.7598, 0.8125, 0.5729, 0.75, 0.5729, 0.75, 0.5579, 0.8125, 0.5579, 0.8125, 0.9259, 0.75, 0.9259, 0.75, 0.8724, 0.8125, 0.8724, 0.8125, 0.7392, 0.75, 0.7392, 0.75, 0.7316, 0.8125, 0.7316, 0.8125, 0.5579, 0.75, 0.5579, 0.75, 0.5643, 0.8125, 0.5643, 0.8125, 0.9665, 0.75, 0.9665, 0.75, 0.9259, 0.8125, 0.9259, 0.8125, 0.7902, 0.75, 0.7902, 0.75, 0.7392, 0.8125, 0.7392, 0.8125, 0.5643, 0.75, 0.5643, 0.75, 0.4857, 0.8125, 0.4857, 0.8125, 1.0, 0.75, 1.0, 0.75, 0.9665, 0.8125, 0.9665, 0.8125, 0.7579, 0.75, 0.7579, 0.75, 0.7902, 0.8125, 0.7902, 0.8125, 0.4857, 0.75, 0.4857, 0.75, 0.469, 0.8125, 0.469, 0.8125, 0.7648, 0.75, 0.7648, 0.75, 0.7579, 0.8125, 0.7579, 0.8125, 0.4442, 0.75, 0.4442, 0.75, 0.3386, 0.8125, 0.3386, 0.8125, 0.8155, 0.75, 0.8155, 0.75, 0.7648, 0.8125, 0.7648, 0.8125, 0.3386, 0.75, 0.3386, 0.75, 0.3386, 0.8125, 0.3386, 0.8125, 0.7839, 0.75, 0.7839, 0.75, 0.8155, 0.8125, 0.8155, 0.8125, 0.469, 0.75, 0.469, 0.75, 0.4442, 0.8125, 0.4442, 0.8125, 0.7894, 0.75, 0.7894, 0.75, 0.7839, 0.8125, 0.7839, 0.8125, 0.1999, 0.75, 0.1999, 0.75, 0.0, 0.8125, 0.0, 0.8125, 0.8338, 0.75, 0.8338, 0.75, 0.7894, 0.8125, 0.7894, 0.8125, 0.3386, 0.75, 0.3386, 0.75, 0.1999, 0.8125, 0.1999, 0.8125, 0.7914, 0.75, 0.7914, 0.75, 0.8338, 0.8125, 0.8338, 0.8125, 0.7073, 0.75, 0.7073, 0.75, 0.642, 0.8125, 0.642, 0.8125, 0.7774, 0.75, 0.7774, 0.75, 0.7914, 0.8125, 0.7914, 0.8125, 0.6872, 0.75, 0.6872, 0.75, 0.7073, 0.8125, 0.7073, 0.8125, 0.642, 0.75, 0.642, 0.75, 0.6292, 0.8125, 0.6292, 0.8125, 0.7978, 0.75, 0.7978, 0.75, 0.7774, 0.8125, 0.7774, 0.8125, 0.697, 0.75, 0.697, 0.75, 0.6872, 0.8125, 0.6872, 0.8125, 0.6292, 0.75, 0.6292, 0.75, 0.643, 0.8125, 0.643, 0.8125, 0.8324, 0.75, 0.8324, 0.75, 0.7978, 0.8125, 0.7978, 0.75, 0.3386, 0.6875, 0.3386, 0.6875, 0.1999, 0.75, 0.1999, 0.75, 0.7914, 0.6875, 0.7914, 0.6875, 0.8338, 0.75, 0.8338, 0.75, 0.7073, 0.6875, 0.7073, 0.6875, 0.642, 0.75, 0.642, 0.75, 0.7774, 0.6875, 0.7774, 0.6875, 0.7914, 0.75, 0.7914, 0.75, 0.6872, 0.6875, 0.6872, 0.6875, 0.7073, 0.75, 0.7073, 0.75, 0.642, 0.6875, 0.642, 0.6875, 0.6292, 0.75, 0.6292, 0.75, 0.7978, 0.6875, 0.7978, 0.6875, 0.7774, 0.75, 0.7774, 0.75, 0.697, 0.6875, 0.697, 0.6875, 0.6872, 0.75, 0.6872, 0.75, 0.6292, 0.6875, 0.6292, 0.6875, 0.643, 0.75, 0.643, 0.75, 0.8324, 0.6875, 0.8324, 0.6875, 0.7978, 0.75, 0.7978, 0.75, 0.7598, 0.6875, 0.7598, 0.6875, 0.697, 0.75, 0.697, 0.75, 0.643, 0.6875, 0.643, 0.6875, 0.5729, 0.75, 0.5729, 0.75, 0.8724, 0.6875, 0.8724, 0.6875, 0.8324, 0.75, 0.8324, 0.75, 0.7316, 0.6875, 0.7316, 0.6875, 0.7598, 0.75, 0.7598, 0.75, 0.5729, 0.6875, 0.5729, 0.6875, 0.5579, 0.75, 0.5579, 0.75, 0.9259, 0.6875, 0.9259, 0.6875, 0.8724, 0.75, 0.8724, 0.75, 0.7392, 0.6875, 0.7392, 0.6875, 0.7316, 0.75, 0.7316, 0.75, 0.5579, 0.6875, 0.5579, 0.6875, 0.5643, 0.75, 0.5643, 0.75, 0.9665, 0.6875, 0.9665, 0.6875, 0.9259, 0.75, 0.9259, 0.75, 0.7902, 0.6875, 0.7902, 0.6875, 0.7392, 0.75, 0.7392, 0.75, 0.5643, 0.6875, 0.5643, 0.6875, 0.4857, 0.75, 0.4857, 0.75, 1.0, 0.6875, 1.0, 0.6875, 0.9665, 0.75, 0.9665, 0.75, 0.7579, 0.6875, 0.7579, 0.6875, 0.7902, 0.75, 0.7902, 0.75, 0.4857, 0.6875, 0.4857, 0.6875, 0.469, 0.75, 0.469, 0.75, 0.7648, 0.6875, 0.7648, 0.6875, 0.7579, 0.75, 0.7579, 0.75, 0.4442, 0.6875, 0.4442, 0.6875, 0.3386, 0.75, 0.3386, 0.75, 0.8155, 0.6875, 0.8155, 0.6875, 0.7648, 0.75, 0.7648, 0.75, 0.3386, 0.6875, 0.3386, 0.6875, 0.3386, 0.75, 0.3386, 0.75, 0.7839, 0.6875, 0.7839, 0.6875, 0.8155, 0.75, 0.8155, 0.75, 0.469, 0.6875, 0.469, 0.6875, 0.4442, 0.75, 0.4442, 0.75, 0.7894, 0.6875, 0.7894, 0.6875, 0.7839, 0.75, 0.7839, 0.75, 0.1999, 0.6875, 0.1999, 0.6875, 1.615e-07, 0.75, 0.0, 0.75, 0.8338, 0.6875, 0.8338, 0.6875, 0.7894, 0.75, 0.7894])
me_cube.materials.append(mat_material)
me_cube.use_remesh_preserve_volume = False
me_cube.use_remesh_preserve_attributes = False
me_cube.use_mirror_vertex_groups = False
me_cube.update()

# ---- objects
ob_cube = bpy.data.objects.new('Cube', me_cube)
ob_lamp = bpy.data.objects.new('Lamp', light_lamp)
ob_camera = bpy.data.objects.new('Camera', cam_camera)

# ---- transforms, parenting, visibility, modifiers, constraints
ob_cube.location = (0.0, 0.0, 0.0)
ob_cube.lock_rotations_4d = False
ob_cube.empty_display_type = 'ARROWS'
ob_cube.lineart.crease_threshold = 0.0
ob_lamp.location = (4.076, 1.005, 5.904)
ob_lamp.rotation_euler = (0.6503, 0.05522, 1.866)
ob_lamp.lock_rotations_4d = False
ob_lamp.empty_display_type = 'ARROWS'
ob_lamp.color = (0.0, 0.0, 0.0, 0.0)
ob_lamp.lineart.crease_threshold = 0.0
ob_camera.location = (7.481, -6.508, 5.344)
ob_camera.rotation_euler = (1.109, 0.0, 0.8149)
ob_camera.lock_rotations_4d = False
ob_camera.empty_display_type = 'ARROWS'
ob_camera.color = (0.0, 0.0, 0.0, 0.0)
ob_camera.display_type = 'WIRE'
ob_camera.lineart.crease_threshold = 0.0

# ---- collection membership
col_collection_1.objects.link(ob_cube)
col_collection_1.objects.link(ob_lamp)
col_collection_1.objects.link(ob_camera)

# ---- scene / render settings (as saved in the file)
scene.camera = ob_camera
scene.frame_start = 1; scene.frame_end = 250; scene.frame_set(1)
scene.render.engine = 'BLENDER_EEVEE_NEXT'
scene.render.resolution_percentage = 50
scene.render.dither_intensity = 0.0
scene.cycles.use_denoising = False
scene.cycles.samples = 128
scene.cycles.sampling_pattern = 'TABULATED_SOBOL'
scene.cycles.light_sampling_threshold = 0.0
scene.cycles.use_adaptive_sampling = False
scene.cycles.use_light_tree = False
scene.cycles.blur_glossy = 0.0
scene.cycles.sample_clamp_indirect = 0.0
scene.view_settings.view_transform = 'Standard'
bpy.context.view_layer.update()
